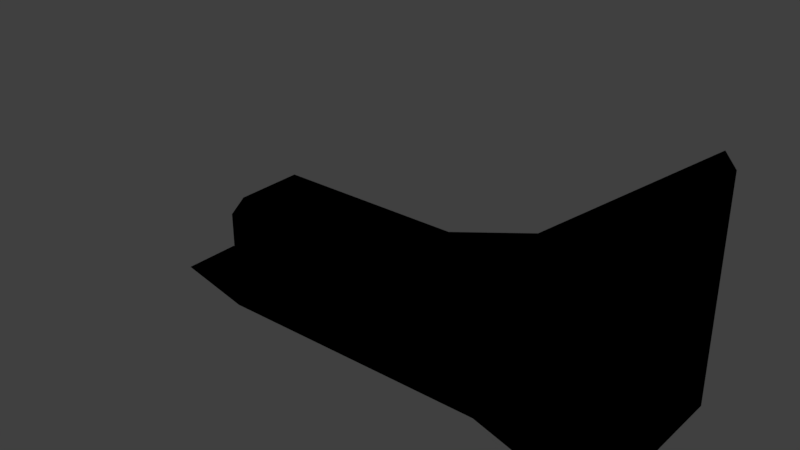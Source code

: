 # Source: tunnel_jump.blend  (saved by Blender 2.79.0; exported with 4.5.12 LTS)
import bpy
from mathutils import Matrix  # noqa: F401  (used for matrix-valued properties, if any)

bpy.ops.wm.read_factory_settings(use_empty=True)
scene = bpy.context.scene
scene.name = 'Scene'

# ---- collections
col_collection_1 = bpy.data.collections.new('Collection 1'); scene.collection.children.link(col_collection_1)

# ---- images (referenced by path relative to the original .blend; pixels are not part of the script)
import os
ASSET_DIR = os.environ.get("B2B_ASSET_DIR", "")  # directory of the original .blend (textures are referenced by path, not embedded)
HERE = os.path.dirname(os.path.abspath(__file__))  # packed textures are extracted next to this script under _unpacked/

def load_image(name, relpath, width, height, colorspace="sRGB"):
    """Load a texture the original file referenced (path relative to the .blend, or extracted next to this script)."""
    p = next((c for c in (os.path.join(HERE, relpath), os.path.join(ASSET_DIR, relpath)) if relpath and os.path.exists(c)), "")
    if p:
        img = bpy.data.images.load(p, check_existing=True)
        img.name = name
    else:  # same state as the original file: an image datablock whose file is absent (Cycles renders it pink)
        img = bpy.data.images.new(name, width, height)
        img.source = "FILE"
        img.filepath = "//" + (relpath or name)
    img.colorspace_settings.name = colorspace
    return img
img_tunnel_jump_png = load_image('tunnel_jump.png', 'tunnel_jump.png', 1024, 1024, 'sRGB')

# ---- materials (node trees are filled in below, after node groups)
mat_material_004 = bpy.data.materials.new('Material.004')
mat_material_004.alpha_threshold = 0.0
mat_material_004.roughness = 0.5

# ---- node groups
ng_gltf_metallic_roughness = bpy.data.node_groups.new('glTF Metallic Roughness', 'ShaderNodeTree')
_N = ng_gltf_metallic_roughness.nodes; _L = ng_gltf_metallic_roughness.links

# ---- material node trees
mat_material_004.use_nodes = True; mat_material_004.node_tree.nodes.clear()
_N = mat_material_004.node_tree.nodes; _L = mat_material_004.node_tree.links
n0 = _N.new('ShaderNodeOutputMaterial'); n0.name = 'Material Output'; n0.location = (460, 300)
n1 = _N.new('ShaderNodeGroup'); n1.name = 'Group'; n1.location = (240, 474)
n1.node_tree = ng_gltf_metallic_roughness
n1.inputs[1].default_value = (1.0, 1.0, 1.0, 1.0)
n1.inputs[2].default_value = (1.0, 1.0, 1.0, 1.0)
n1.inputs[3].default_value = 0.0
n1.inputs[4].default_value = 0.7
n1.inputs[5].default_value = (0.5, 0.5, 1.0, 1.0)
n1.inputs[6].default_value = 1.0
n1.inputs[7].default_value = (1.0, 1.0, 1.0, 1.0)
n1.inputs[8].default_value = 1.0
n1.inputs[9].default_value = (1.0, 1.0, 1.0, 1.0)
n1.inputs[10].default_value = (0.0, 0.0, 0.0, 1.0)
n1.inputs[11].default_value = 1.0
n1.inputs[12].default_value = 0.5
n1.inputs[13].default_value = 0.0
n1.inputs[14].default_value = 0.0
n1.inputs[15].default_value = 0.0
n1.inputs[16].default_value = (0.0, 0.0, 0.0, 1.0)
n2 = _N.new('ShaderNodeTexImage'); n2.name = 'Image Texture'; n2.location = (10, 300)
n2.width = 140
n2.image = img_tunnel_jump_png
_L.new(n1.outputs[0], n0.inputs[0])
_L.new(n2.outputs[0], n1.inputs[0])
n0.is_active_output = True

# ---- world
world_world = bpy.data.worlds.new('World'); scene.world = world_world
world_world.color = (0.05088, 0.05088, 0.05088)
world_world.use_sun_shadow = False
world_world.sun_shadow_jitter_overblur = 0.0
world_world.cycles.sampling_method = 'MANUAL'

# ---- meshes
me_mesh0_007 = bpy.data.meshes.new('mesh0.007')
me_mesh0_007.from_pydata([(12.87, -3.202, 11.29), (12.87, -3.767, 10.87), (3.925, -1.949, 5.135), (3.785, -1.656, 5.391), (12.87, -3.767, 10.87), (12.87, -4.186, 10.4), (4.085, -2.166, 4.844), (3.925, -1.949, 5.135), (12.87, -4.186, 10.4), (12.87, -4.444, 9.878), (4.258, -2.3, 4.528), (4.085, -2.166, 4.844), (12.87, -4.444, 9.878), (12.87, -4.532, 9.339), (4.438, -2.345, 4.199), (4.258, -2.3, 4.528), (12.87, -4.532, 9.339), (12.87, -4.444, 8.8), (4.618, -2.3, 3.87), (4.438, -2.345, 4.199), (12.87, -4.444, 8.8), (12.87, -4.186, 8.283), (4.791, -2.166, 3.553), (4.618, -2.3, 3.87), (12.87, -4.186, 8.283), (12.87, -3.767, 7.805), (4.951, -1.949, 3.262), (4.791, -2.166, 3.553), (12.87, -3.767, 7.805), (12.87, -3.202, 7.387), (5.091, -1.656, 3.006), (4.951, -1.949, 3.262), (12.87, -3.202, 7.387), (12.87, -2.514, 7.044), (5.205, -1.299, 2.796), (5.091, -1.656, 3.006), (12.87, -2.514, 7.044), (12.87, -1.729, 6.789), (5.291, -0.8926, 2.641), (5.205, -1.299, 2.796), (12.87, -1.729, 6.789), (12.87, -0.8777, 6.631), (5.343, -0.4512, 2.545), (5.291, -0.8926, 2.641), (12.87, -0.8777, 6.631), (12.87, 0.007862, 6.578), (5.361, 0.007858, 2.512), (5.343, -0.4512, 2.545), (12.87, 0.007862, 6.578), (12.87, 0.8935, 6.631), (5.343, 0.4669, 2.545), (5.361, 0.007858, 2.512), (12.87, 0.8935, 6.631), (12.87, 1.745, 6.789), (5.291, 0.9084, 2.641), (5.343, 0.4669, 2.545), (12.87, 1.745, 6.789), (12.87, 2.53, 7.044), (5.206, 1.315, 2.796), (5.291, 0.9084, 2.641), (12.87, 2.53, 7.044), (12.87, 3.218, 7.387), (5.091, 1.672, 3.006), (5.206, 1.315, 2.796), (12.87, 3.218, 7.387), (12.87, 3.782, 7.805), (4.951, 1.964, 3.262), (5.091, 1.672, 3.006), (12.87, 3.782, 7.805), (12.87, 4.202, 8.283), (4.791, 2.182, 3.553), (4.951, 1.964, 3.262), (12.87, 4.202, 8.283), (12.87, 4.46, 8.8), (4.618, 2.316, 3.87), (4.791, 2.182, 3.553), (12.87, 4.46, 8.8), (12.87, 4.547, 9.339), (4.438, 2.361, 4.199), (4.618, 2.316, 3.87), (12.87, 4.547, 9.339), (12.87, 4.46, 9.878), (4.258, 2.316, 4.528), (4.438, 2.361, 4.199), (12.87, 4.46, 9.878), (12.87, 4.202, 10.4), (4.085, 2.182, 4.844), (4.258, 2.316, 4.528), (12.87, 4.202, 10.4), (12.87, 3.782, 10.87), (3.925, 1.964, 5.135), (4.085, 2.182, 4.844), (12.87, 3.782, 10.87), (12.87, 3.218, 11.29), (3.785, 1.672, 5.391), (3.925, 1.964, 5.135), (12.87, 3.218, 11.29), (12.87, 2.53, 11.63), (3.671, 1.315, 5.601), (3.785, 1.672, 5.391), (12.87, 2.53, 11.63), (12.87, 1.745, 11.89), (3.585, 0.9084, 5.756), (3.671, 1.315, 5.601), (12.87, 1.745, 11.89), (12.86, 0.8935, 12.05), (3.533, 0.4669, 5.852), (3.585, 0.9084, 5.756), (12.86, 0.8935, 12.05), (12.86, 0.007854, 12.1), (3.515, 0.007878, 5.885), (3.533, 0.4669, 5.852), (12.86, 0.007854, 12.1), (12.86, -0.8778, 12.05), (3.533, -0.4512, 5.852), (3.515, 0.007878, 5.885), (12.86, -0.8778, 12.05), (12.87, -1.729, 11.89), (3.585, -0.8926, 5.756), (3.533, -0.4512, 5.852), (12.87, -1.729, 11.89), (12.87, -2.514, 11.63), (3.671, -1.299, 5.601), (3.585, -0.8926, 5.756), (12.87, -2.514, 11.63), (12.87, -3.202, 11.29), (3.785, -1.656, 5.391), (3.671, -1.299, 5.601), (3.785, -1.656, 5.391), (1.445, -1.351, 4.362), (1.359, -1.06, 4.585), (3.671, -1.299, 5.601), (3.671, -1.299, 5.601), (1.359, -1.06, 4.585), (1.294, -0.7278, 4.75), (3.585, -0.8926, 5.756), (3.585, -0.8926, 5.756), (1.294, -0.7278, 4.75), (1.254, -0.3672, 4.852), (3.533, -0.4512, 5.852), (3.533, -0.4512, 5.852), (1.254, -0.3672, 4.852), (1.241, 0.007875, 4.887), (3.515, 0.007878, 5.885), (3.515, 0.007878, 5.885), (1.241, 0.007875, 4.887), (1.254, 0.3829, 4.852), (3.533, 0.4669, 5.852), (3.533, 0.4669, 5.852), (1.254, 0.3829, 4.852), (1.294, 0.7435, 4.75), (3.585, 0.9084, 5.756), (3.585, 0.9084, 5.756), (1.294, 0.7435, 4.75), (1.359, 1.076, 4.585), (3.671, 1.315, 5.601), (3.671, 1.315, 5.601), (1.359, 1.076, 4.585), (1.445, 1.367, 4.362), (3.785, 1.672, 5.391), (3.785, 1.672, 5.391), (1.445, 1.367, 4.362), (1.551, 1.606, 4.091), (3.925, 1.964, 5.135), (3.925, 1.964, 5.135), (1.551, 1.606, 4.091), (1.672, 1.784, 3.781), (4.085, 2.182, 4.844), (4.085, 2.182, 4.844), (1.672, 1.784, 3.781), (1.803, 1.893, 3.445), (4.258, 2.316, 4.528), (4.258, 2.316, 4.528), (1.803, 1.893, 3.445), (1.94, 1.93, 3.096), (4.438, 2.361, 4.199), (4.438, 2.361, 4.199), (1.94, 1.93, 3.096), (2.076, 1.893, 2.747), (4.618, 2.316, 3.87), (4.618, 2.316, 3.87), (2.076, 1.893, 2.747), (2.207, 1.784, 2.411), (4.791, 2.182, 3.553), (4.791, 2.182, 3.553), (2.207, 1.784, 2.411), (2.328, 1.606, 2.101), (4.951, 1.964, 3.262), (4.951, 1.964, 3.262), (2.328, 1.606, 2.101), (2.434, 1.367, 1.83), (5.091, 1.672, 3.006), (5.091, 1.672, 3.006), (2.434, 1.367, 1.83), (2.521, 1.076, 1.607), (5.206, 1.315, 2.796), (5.206, 1.315, 2.796), (2.521, 1.076, 1.607), (2.585, 0.7435, 1.442), (5.291, 0.9084, 2.641), (5.291, 0.9084, 2.641), (2.585, 0.7435, 1.442), (2.625, 0.3829, 1.34), (5.343, 0.4669, 2.545), (5.343, 0.4669, 2.545), (2.625, 0.3829, 1.34), (2.639, 0.007859, 1.305), (5.361, 0.007858, 2.512), (5.361, 0.007858, 2.512), (2.639, 0.007859, 1.305), (2.625, -0.3672, 1.34), (5.343, -0.4512, 2.545), (5.343, -0.4512, 2.545), (2.625, -0.3672, 1.34), (2.585, -0.7278, 1.442), (5.291, -0.8926, 2.641), (5.291, -0.8926, 2.641), (2.585, -0.7278, 1.442), (2.521, -1.06, 1.607), (5.205, -1.299, 2.796), (5.205, -1.299, 2.796), (2.521, -1.06, 1.607), (2.434, -1.351, 1.83), (5.091, -1.656, 3.006), (5.091, -1.656, 3.006), (2.434, -1.351, 1.83), (2.328, -1.591, 2.101), (4.951, -1.949, 3.262), (4.951, -1.949, 3.262), (2.328, -1.591, 2.101), (2.207, -1.768, 2.411), (4.791, -2.166, 3.553), (4.791, -2.166, 3.553), (2.207, -1.768, 2.411), (2.076, -1.878, 2.747), (4.618, -2.3, 3.87), (4.618, -2.3, 3.87), (2.076, -1.878, 2.747), (1.94, -1.915, 3.096), (4.438, -2.345, 4.199), (4.438, -2.345, 4.199), (1.94, -1.915, 3.096), (1.803, -1.878, 3.445), (4.258, -2.3, 4.528), (4.258, -2.3, 4.528), (1.803, -1.878, 3.445), (1.672, -1.768, 3.781), (4.085, -2.166, 4.844), (4.085, -2.166, 4.844), (1.672, -1.768, 3.781), (1.551, -1.591, 4.091), (3.925, -1.949, 5.135), (3.925, -1.949, 5.135), (1.551, -1.591, 4.091), (1.445, -1.351, 4.362), (3.785, -1.656, 5.391), (1.551, -1.591, 4.091), (-0.9524, -1.591, 3.457), (-1.016, -1.351, 3.741), (1.445, -1.351, 4.362), (1.672, -1.768, 3.781), (-0.8799, -1.768, 3.133), (-0.9524, -1.591, 3.457), (1.551, -1.591, 4.091), (1.803, -1.878, 3.445), (-0.8012, -1.878, 2.781), (-0.8799, -1.768, 3.133), (1.672, -1.768, 3.781), (1.94, -1.915, 3.096), (-0.7194, -1.915, 2.415), (-0.8012, -1.878, 2.781), (1.803, -1.878, 3.445), (2.076, -1.878, 2.747), (-0.6376, -1.878, 2.049), (-0.7194, -1.915, 2.415), (1.94, -1.915, 3.096), (2.207, -1.768, 2.411), (-0.559, -1.768, 1.697), (-0.6376, -1.878, 2.049), (2.076, -1.878, 2.747), (2.328, -1.591, 2.101), (-0.4865, -1.591, 1.372), (-0.559, -1.768, 1.697), (2.207, -1.768, 2.411), (2.434, -1.351, 1.83), (-0.423, -1.351, 1.088), (-0.4865, -1.591, 1.372), (2.328, -1.591, 2.101), (2.521, -1.06, 1.607), (-0.3708, -1.06, 0.8547), (-0.423, -1.351, 1.088), (2.434, -1.351, 1.83), (2.585, -0.7278, 1.442), (-0.3321, -0.7278, 0.6814), (-0.3708, -1.06, 0.8547), (2.521, -1.06, 1.607), (2.625, -0.3672, 1.34), (-0.3082, -0.3672, 0.5746), (-0.3321, -0.7278, 0.6814), (2.585, -0.7278, 1.442), (2.639, 0.007859, 1.305), (-0.3002, 0.007859, 0.5385), (-0.3082, -0.3672, 0.5746), (2.625, -0.3672, 1.34), (2.625, 0.3829, 1.34), (-0.3082, 0.3829, 0.5746), (-0.3002, 0.007859, 0.5385), (2.639, 0.007859, 1.305), (2.585, 0.7435, 1.442), (-0.3321, 0.7435, 0.6814), (-0.3082, 0.3829, 0.5746), (2.625, 0.3829, 1.34), (2.521, 1.076, 1.607), (-0.3708, 1.076, 0.8547), (-0.3321, 0.7435, 0.6814), (2.585, 0.7435, 1.442), (2.434, 1.367, 1.83), (-0.423, 1.367, 1.088), (-0.3708, 1.076, 0.8547), (2.521, 1.076, 1.607), (2.328, 1.606, 2.101), (-0.4865, 1.606, 1.372), (-0.423, 1.367, 1.088), (2.434, 1.367, 1.83), (2.207, 1.784, 2.411), (-0.559, 1.784, 1.697), (-0.4865, 1.606, 1.372), (2.328, 1.606, 2.101), (2.076, 1.893, 2.747), (-0.6376, 1.893, 2.049), (-0.559, 1.784, 1.697), (2.207, 1.784, 2.411), (1.94, 1.93, 3.096), (-0.7194, 1.93, 2.415), (-0.6376, 1.893, 2.049), (2.076, 1.893, 2.747), (1.803, 1.893, 3.445), (-0.8012, 1.893, 2.781), (-0.7194, 1.93, 2.415), (1.94, 1.93, 3.096), (1.672, 1.784, 3.781), (-0.8799, 1.784, 3.133), (-0.8012, 1.893, 2.781), (1.803, 1.893, 3.445), (1.551, 1.606, 4.091), (-0.9524, 1.606, 3.457), (-0.8799, 1.784, 3.133), (1.672, 1.784, 3.781), (1.445, 1.367, 4.362), (-1.016, 1.367, 3.741), (-0.9524, 1.606, 3.457), (1.551, 1.606, 4.091), (1.359, 1.076, 4.585), (-1.068, 1.076, 3.975), (-1.016, 1.367, 3.741), (1.445, 1.367, 4.362), (1.294, 0.7435, 4.75), (-1.107, 0.7435, 4.148), (-1.068, 1.076, 3.975), (1.359, 1.076, 4.585), (1.254, 0.3829, 4.852), (-1.131, 0.3829, 4.255), (-1.107, 0.7435, 4.148), (1.294, 0.7435, 4.75), (1.241, 0.007875, 4.887), (-1.139, 0.007875, 4.291), (-1.131, 0.3829, 4.255), (1.254, 0.3829, 4.852), (1.254, -0.3672, 4.852), (-1.131, -0.3672, 4.255), (-1.139, 0.007875, 4.291), (1.241, 0.007875, 4.887), (1.294, -0.7278, 4.75), (-1.107, -0.7278, 4.148), (-1.131, -0.3672, 4.255), (1.254, -0.3672, 4.852), (1.359, -1.06, 4.585), (-1.068, -1.06, 3.975), (-1.107, -0.7278, 4.148), (1.294, -0.7278, 4.75), (1.445, -1.351, 4.362), (-1.016, -1.351, 3.741), (-1.068, -1.06, 3.975), (1.359, -1.06, 4.585), (-1.016, -1.351, 3.741), (-4.165, -1.351, 3.561), (-4.177, -1.06, 3.8), (-1.068, -1.06, 3.975), (-1.068, -1.06, 3.975), (-4.177, -1.06, 3.8), (-4.186, -0.7278, 3.977), (-1.107, -0.7278, 4.148), (-1.107, -0.7278, 4.148), (-4.186, -0.7278, 3.977), (-4.191, -0.3672, 4.086), (-1.131, -0.3672, 4.255), (-1.131, -0.3672, 4.255), (-4.191, -0.3672, 4.086), (-4.193, 0.007875, 4.123), (-1.139, 0.007875, 4.291), (-1.139, 0.007875, 4.291), (-4.193, 0.007875, 4.123), (-4.191, 0.3829, 4.086), (-1.131, 0.3829, 4.255), (-1.131, 0.3829, 4.255), (-4.191, 0.3829, 4.086), (-4.186, 0.7435, 3.977), (-1.107, 0.7435, 4.148), (-1.107, 0.7435, 4.148), (-4.186, 0.7435, 3.977), (-4.177, 1.076, 3.8), (-1.068, 1.076, 3.975), (-1.068, 1.076, 3.975), (-4.177, 1.076, 3.8), (-4.165, 1.367, 3.561), (-1.016, 1.367, 3.741), (-1.016, 1.367, 3.741), (-4.165, 1.367, 3.561), (-4.15, 1.606, 3.27), (-0.9524, 1.606, 3.457), (-0.9524, 1.606, 3.457), (-4.15, 1.606, 3.27), (-4.133, 1.784, 2.938), (-0.8799, 1.784, 3.133), (-0.8799, 1.784, 3.133), (-4.133, 1.784, 2.938), (-4.115, 1.893, 2.578), (-0.8012, 1.893, 2.781), (-0.8012, 1.893, 2.781), (-4.115, 1.893, 2.578), (-4.096, 1.93, 2.203), (-0.7194, 1.93, 2.415), (-0.7194, 1.93, 2.415), (-4.096, 1.93, 2.203), (-4.077, 1.893, 1.829), (-0.6376, 1.893, 2.049), (-0.6376, 1.893, 2.049), (-4.077, 1.893, 1.829), (-4.059, 1.784, 1.469), (-0.559, 1.784, 1.697), (-0.559, 1.784, 1.697), (-4.059, 1.784, 1.469), (-4.042, 1.606, 1.137), (-0.4865, 1.606, 1.372), (-0.4865, 1.606, 1.372), (-4.042, 1.606, 1.137), (-4.028, 1.367, 0.8458), (-0.423, 1.367, 1.088), (-0.423, 1.367, 1.088), (-4.028, 1.367, 0.8458), (-4.016, 1.076, 0.6071), (-0.3708, 1.076, 0.8547), (-0.3708, 1.076, 0.8547), (-4.016, 1.076, 0.6071), (-4.007, 0.7435, 0.4296), (-0.3321, 0.7435, 0.6814), (-0.3321, 0.7435, 0.6814), (-4.007, 0.7435, 0.4296), (-4.001, 0.3829, 0.3204), (-0.3082, 0.3829, 0.5746), (-0.3082, 0.3829, 0.5746), (-4.001, 0.3829, 0.3204), (-3.999, 0.007859, 0.2835), (-0.3002, 0.007859, 0.5385), (-0.3002, 0.007859, 0.5385), (-3.999, 0.007859, 0.2835), (-4.001, -0.3672, 0.3204), (-0.3082, -0.3672, 0.5746), (-0.3082, -0.3672, 0.5746), (-4.001, -0.3672, 0.3204), (-4.007, -0.7278, 0.4296), (-0.3321, -0.7278, 0.6814), (-0.3321, -0.7278, 0.6814), (-4.007, -0.7278, 0.4296), (-4.016, -1.06, 0.6071), (-0.3708, -1.06, 0.8547), (-0.3708, -1.06, 0.8547), (-4.016, -1.06, 0.6071), (-4.028, -1.351, 0.8458), (-0.423, -1.351, 1.088), (-0.423, -1.351, 1.088), (-4.028, -1.351, 0.8458), (-4.042, -1.591, 1.137), (-0.4865, -1.591, 1.372), (-0.4865, -1.591, 1.372), (-4.042, -1.591, 1.137), (-4.059, -1.768, 1.469), (-0.559, -1.768, 1.697), (-0.559, -1.768, 1.697), (-4.059, -1.768, 1.469), (-4.077, -1.878, 1.829), (-0.6376, -1.878, 2.049), (-0.6376, -1.878, 2.049), (-4.077, -1.878, 1.829), (-4.096, -1.915, 2.203), (-0.7194, -1.915, 2.415), (-0.7194, -1.915, 2.415), (-4.096, -1.915, 2.203), (-4.115, -1.878, 2.578), (-0.8012, -1.878, 2.781), (-0.8012, -1.878, 2.781), (-4.115, -1.878, 2.578), (-4.133, -1.768, 2.938), (-0.8799, -1.768, 3.133), (-0.8799, -1.768, 3.133), (-4.133, -1.768, 2.938), (-4.15, -1.591, 3.27), (-0.9524, -1.591, 3.457), (-0.9524, -1.591, 3.457), (-4.15, -1.591, 3.27), (-4.165, -1.351, 3.561), (-1.016, -1.351, 3.741), (-4.15, -1.591, 3.27), (-7.5, -1.591, 3.161), (-7.5, -1.351, 3.452), (-4.165, -1.351, 3.561), (-4.133, -1.768, 2.938), (-7.5, -1.768, 2.828), (-7.5, -1.591, 3.161), (-4.15, -1.591, 3.27), (-4.115, -1.878, 2.578), (-7.5, -1.878, 2.468), (-7.5, -1.768, 2.828), (-4.133, -1.768, 2.938), (-4.096, -1.915, 2.203), (-7.5, -1.915, 2.093), (-7.5, -1.878, 2.468), (-4.115, -1.878, 2.578), (-4.077, -1.878, 1.829), (-7.5, -1.878, 1.718), (-7.5, -1.915, 2.093), (-4.096, -1.915, 2.203), (-4.059, -1.768, 1.469), (-7.5, -1.768, 1.357), (-7.5, -1.878, 1.718), (-4.077, -1.878, 1.829), (-4.042, -1.591, 1.137), (-7.5, -1.591, 1.025), (-7.5, -1.768, 1.357), (-4.059, -1.768, 1.469), (-4.028, -1.351, 0.8458), (-7.5, -1.351, 0.7332), (-7.5, -1.591, 1.025), (-4.042, -1.591, 1.137), (-4.016, -1.06, 0.6071), (-7.5, -1.06, 0.4942), (-7.5, -1.351, 0.7332), (-4.028, -1.351, 0.8458), (-4.007, -0.7278, 0.4296), (-7.5, -0.7278, 0.3165), (-7.5, -1.06, 0.4942), (-4.016, -1.06, 0.6071), (-4.001, -0.3672, 0.3204), (-7.5, -0.3672, 0.2071), (-7.5, -0.7278, 0.3165), (-4.007, -0.7278, 0.4296), (-3.999, 0.007859, 0.2835), (-7.5, 0.007859, 0.1702), (-7.5, -0.3672, 0.2071), (-4.001, -0.3672, 0.3204), (-4.001, 0.3829, 0.3204), (-7.5, 0.3829, 0.2071), (-7.5, 0.007859, 0.1702), (-3.999, 0.007859, 0.2835), (-4.007, 0.7435, 0.4296), (-7.5, 0.7435, 0.3165), (-7.5, 0.3829, 0.2071), (-4.001, 0.3829, 0.3204), (-4.016, 1.076, 0.6071), (-7.5, 1.076, 0.4942), (-7.5, 0.7435, 0.3165), (-4.007, 0.7435, 0.4296), (-4.028, 1.367, 0.8458), (-7.5, 1.367, 0.7332), (-7.5, 1.076, 0.4942), (-4.016, 1.076, 0.6071), (-4.042, 1.606, 1.137), (-7.5, 1.606, 1.025), (-7.5, 1.367, 0.7332), (-4.028, 1.367, 0.8458), (-4.059, 1.784, 1.469), (-7.5, 1.784, 1.357), (-7.5, 1.606, 1.025), (-4.042, 1.606, 1.137), (-4.077, 1.893, 1.829), (-7.5, 1.893, 1.718), (-7.5, 1.784, 1.357), (-4.059, 1.784, 1.469), (-4.096, 1.93, 2.203), (-7.5, 1.93, 2.093), (-7.5, 1.893, 1.718), (-4.077, 1.893, 1.829), (-4.115, 1.893, 2.578), (-7.5, 1.893, 2.468), (-7.5, 1.93, 2.093), (-4.096, 1.93, 2.203), (-4.133, 1.784, 2.938), (-7.5, 1.784, 2.828), (-7.5, 1.893, 2.468), (-4.115, 1.893, 2.578), (-4.15, 1.606, 3.27), (-7.5, 1.606, 3.161), (-7.5, 1.784, 2.828), (-4.133, 1.784, 2.938), (-4.165, 1.367, 3.561), (-7.5, 1.367, 3.452), (-7.5, 1.606, 3.161), (-4.15, 1.606, 3.27), (-4.177, 1.076, 3.8), (-7.5, 1.076, 3.691), (-7.5, 1.367, 3.452), (-4.165, 1.367, 3.561), (-4.186, 0.7435, 3.977), (-7.5, 0.7435, 3.869), (-7.5, 1.076, 3.691), (-4.177, 1.076, 3.8), (-4.191, 0.3829, 4.086), (-7.5, 0.3829, 3.978), (-7.5, 0.7435, 3.869), (-4.186, 0.7435, 3.977), (-4.193, 0.007875, 4.123), (-7.5, 0.007875, 4.015), (-7.5, 0.3829, 3.978), (-4.191, 0.3829, 4.086), (-4.191, -0.3672, 4.086), (-7.5, -0.3672, 3.978), (-7.5, 0.007875, 4.015), (-4.193, 0.007875, 4.123), (-4.186, -0.7278, 3.977), (-7.5, -0.7278, 3.869), (-7.5, -0.3672, 3.978), (-4.191, -0.3672, 4.086), (-4.177, -1.06, 3.8), (-7.5, -1.06, 3.691), (-7.5, -0.7278, 3.869), (-4.186, -0.7278, 3.977), (-4.165, -1.351, 3.561), (-7.5, -1.351, 3.452), (-7.5, -1.06, 3.691), (-4.177, -1.06, 3.8), (-7.5, -1.351, 3.452), (-12.02, -1.351, 3.273), (-12.02, -1.06, 3.513), (-7.5, -1.06, 3.691), (-7.5, -1.06, 3.691), (-12.02, -1.06, 3.513), (-12.02, -0.7278, 3.69), (-7.5, -0.7278, 3.869), (-7.5, -0.7278, 3.869), (-12.02, -0.7278, 3.69), (-12.02, -0.3672, 3.8), (-7.5, -0.3672, 3.978), (-7.5, -0.3672, 3.978), (-12.02, -0.3672, 3.8), (-12.02, 0.007875, 3.837), (-7.5, 0.007875, 4.015), (-7.5, 0.007875, 4.015), (-12.02, 0.007875, 3.837), (-12.02, 0.3829, 3.8), (-7.5, 0.3829, 3.978), (-7.5, 0.3829, 3.978), (-12.02, 0.3829, 3.8), (-12.02, 0.7435, 3.69), (-7.5, 0.7435, 3.869), (-7.5, 0.7435, 3.869), (-12.02, 0.7435, 3.69), (-12.02, 1.076, 3.513), (-7.5, 1.076, 3.691), (-7.5, 1.076, 3.691), (-12.02, 1.076, 3.513), (-12.02, 1.367, 3.273), (-7.5, 1.367, 3.452), (-7.5, 1.367, 3.452), (-12.02, 1.367, 3.273), (-12.02, 1.606, 2.982), (-7.5, 1.606, 3.161), (-7.5, 1.606, 3.161), (-12.02, 1.606, 2.982), (-12.02, 1.784, 2.65), (-7.5, 1.784, 2.828), (-7.5, 1.784, 2.828), (-12.02, 1.784, 2.65), (-12.02, 1.893, 2.289), (-7.5, 1.893, 2.468), (-7.5, 1.893, 2.468), (-12.02, 1.893, 2.289), (-12.02, 1.93, 1.914), (-7.5, 1.93, 2.093), (-7.5, 1.93, 2.093), (-12.02, 1.93, 1.914), (-12.02, 1.893, 1.539), (-7.5, 1.893, 1.718), (-7.5, 1.893, 1.718), (-12.02, 1.893, 1.539), (-12.02, 1.784, 1.179), (-7.5, 1.784, 1.357), (-7.5, 1.784, 1.357), (-12.02, 1.784, 1.179), (-12.02, 1.606, 0.8461), (-7.5, 1.606, 1.025), (-7.5, 1.606, 1.025), (-12.02, 1.606, 0.8461), (-12.02, 1.367, 0.5548), (-7.5, 1.367, 0.7332), (-7.5, 1.367, 0.7332), (-12.02, 1.367, 0.5548), (-12.02, 1.076, 0.3158), (-7.5, 1.076, 0.4942), (-7.5, 1.076, 0.4942), (-12.02, 1.076, 0.3158), (-12.02, 0.7435, 0.1381), (-7.5, 0.7435, 0.3165), (-7.5, 0.7435, 0.3165), (-12.02, 0.7435, 0.1381), (-12.02, 0.3829, 0.02873), (-7.5, 0.3829, 0.2071), (-7.5, 0.3829, 0.2071), (-12.02, 0.3829, 0.02873), (-12.02, 0.007859, -0.008208), (-7.5, 0.007859, 0.1702), (-7.5, 0.007859, 0.1702), (-12.02, 0.007859, -0.008208), (-12.02, -0.3672, 0.02873), (-7.5, -0.3672, 0.2071), (-7.5, -0.3672, 0.2071), (-12.02, -0.3672, 0.02873), (-12.02, -0.7278, 0.1381), (-7.5, -0.7278, 0.3165), (-7.5, -0.7278, 0.3165), (-12.02, -0.7278, 0.1381), (-12.02, -1.06, 0.3158), (-7.5, -1.06, 0.4942), (-7.5, -1.06, 0.4942), (-12.02, -1.06, 0.3158), (-12.02, -1.351, 0.5548), (-7.5, -1.351, 0.7332), (-7.5, -1.351, 0.7332), (-12.02, -1.351, 0.5548), (-12.02, -1.591, 0.8461), (-7.5, -1.591, 1.025), (-7.5, -1.591, 1.025), (-12.02, -1.591, 0.8461), (-12.02, -1.768, 1.179), (-7.5, -1.768, 1.357), (-7.5, -1.768, 1.357), (-12.02, -1.768, 1.179), (-12.02, -1.878, 1.539), (-7.5, -1.878, 1.718), (-7.5, -1.878, 1.718), (-12.02, -1.878, 1.539), (-12.02, -1.915, 1.914), (-7.5, -1.915, 2.093), (-7.5, -1.915, 2.093), (-12.02, -1.915, 1.914), (-12.02, -1.878, 2.289), (-7.5, -1.878, 2.468), (-7.5, -1.878, 2.468), (-12.02, -1.878, 2.289), (-12.02, -1.768, 2.65), (-7.5, -1.768, 2.828), (-7.5, -1.768, 2.828), (-12.02, -1.768, 2.65), (-12.02, -1.591, 2.982), (-7.5, -1.591, 3.161), (-7.5, -1.591, 3.161), (-12.02, -1.591, 2.982), (-12.02, -1.351, 3.273), (-7.5, -1.351, 3.452), (-6.176, -2.944, 5.58), (-12.02, -2.944, 5.58), (-12.02, -2.944, -0.2649), (-6.176, -2.944, -0.2649), (-6.176, -2.944, -0.2649), (-12.02, -2.944, -0.2649), (-12.02, 2.901, -0.2649), (-6.176, 2.901, -0.2649), (-6.176, 2.901, -0.2649), (-12.02, 2.901, -0.2649), (-12.02, 2.901, 5.58), (-6.176, 2.901, 5.58), (-6.176, 2.901, 5.58), (-12.02, 2.901, 5.58), (-12.02, 1.987, 6.26), (-6.176, 1.987, 6.26), (-12.02, -2.944, 5.58), (-6.176, -2.944, 5.58), (-6.176, -2.031, 6.26), (-12.02, -2.031, 6.26), (-6.176, 1.987, 6.26), (-12.02, 1.987, 6.26), (-12.02, -2.031, 6.26), (-6.176, -2.031, 6.26), (-0.7383, -2.031, 6.26), (-0.7383, 1.987, 6.26), (-0.7383, -2.944, 5.58), (-0.7383, -2.031, 6.26), (-0.7383, 1.987, 6.26), (-0.7383, 2.901, 5.58), (-0.7383, 2.901, 5.58), (-0.7383, 2.901, -0.2649), (-0.7383, -2.944, -0.2649), (-0.7383, -2.944, 5.58), (-0.7383, 2.901, -0.2649), (-0.7383, -2.944, -0.2649), (-0.7383, -2.944, -0.2649), (-0.7383, 2.901, -0.2649), (4.699, 2.901, -0.2703), (4.699, -2.944, -0.2703), (4.699, -2.944, -0.2703), (4.699, -2.944, 7.129), (4.699, 2.901, 7.129), (4.699, 2.901, -0.2703), (-0.7383, 2.901, 5.58), (-0.7383, 1.987, 6.26), (4.699, 1.987, 7.99), (4.699, 2.901, 7.129), (-0.7383, -2.031, 6.26), (-0.7383, -2.944, 5.58), (4.699, -2.944, 7.129), (4.699, -2.031, 7.99), (-0.7383, 1.987, 6.26), (-0.7383, -2.031, 6.26), (4.699, -2.031, 7.99), (4.699, 1.987, 7.99), (4.699, 1.987, 7.99), (4.699, -2.031, 7.99), (12.85, -3.591, 14.11), (12.85, 3.548, 14.11), (4.699, -2.031, 7.99), (4.699, -2.944, 7.129), (12.85, -5.214, 12.61), (12.85, -3.591, 14.11), (4.699, 2.901, 7.129), (4.699, 1.987, 7.99), (12.85, 3.548, 14.11), (12.85, 5.17, 12.61), (4.699, 2.901, -0.2703), (4.699, 2.901, 7.129), (12.85, 5.17, 12.61), (12.85, 5.17, -0.2652), (4.699, -2.944, 7.129), (4.699, -2.944, -0.2703), (12.85, -5.214, -0.2652), (12.85, -5.214, 12.61), (4.699, -2.944, -0.2703), (4.699, 2.901, -0.2703), (12.85, 5.17, -0.2652), (12.85, -5.214, -0.2652), (-12.02, -1.351, 3.273), (-12.02, -2.944, 5.58), (-12.02, -2.031, 6.26), (-12.02, -1.06, 3.513), (-12.02, -1.06, 3.513), (-12.02, -2.031, 6.26), (-12.02, -0.7278, 3.69), (-12.02, -0.7278, 3.69), (-12.02, -2.031, 6.26), (-12.02, -0.3672, 3.8), (-12.02, 1.076, 3.513), (-12.02, 1.987, 6.26), (-12.02, 2.901, 5.58), (-12.02, 1.367, 3.273), (-12.02, 0.7435, 3.69), (-12.02, 1.987, 6.26), (-12.02, 1.076, 3.513), (-12.02, 0.3829, 3.8), (-12.02, 1.987, 6.26), (-12.02, 0.7435, 3.69), (-12.02, 0.007875, 3.837), (-12.02, 1.987, 6.26), (-12.02, 0.3829, 3.8), (-12.02, -0.3672, 3.8), (-12.02, -2.031, 6.26), (-12.02, 0.007875, 3.837), (-12.02, 0.007875, 3.837), (-12.02, -2.031, 6.26), (-12.02, 1.987, 6.26), (-12.02, 1.367, 3.273), (-12.02, 2.901, 5.58), (-12.02, 1.606, 2.982), (-12.02, -1.351, 3.273), (-12.02, -1.591, 2.982), (-12.02, -2.944, 5.58), (-12.02, -1.768, 2.65), (-12.02, -2.944, 5.58), (-12.02, -1.591, 2.982), (-12.02, 1.606, 2.982), (-12.02, 2.901, 5.58), (-12.02, 1.784, 2.65), (-12.02, 1.784, 2.65), (-12.02, 2.901, 5.58), (-12.02, 1.893, 2.289), (-12.02, -1.878, 2.289), (-12.02, -2.944, 5.58), (-12.02, -1.768, 2.65), (-12.02, 1.893, 2.289), (-12.02, 2.901, 5.58), (-12.02, 2.901, -0.2649), (-12.02, -1.878, 2.289), (-12.02, -2.944, -0.2649), (-12.02, -2.944, 5.58), (-12.02, 0.007859, -0.008208), (-17.62, 0.7435, -0.2714), (-17.62, -0.7278, -0.2714), (-12.02, 0.3829, 0.02873), (-17.62, 0.7435, -0.2714), (-12.02, 0.007859, -0.008208), (-12.02, 0.007859, -0.008208), (-17.62, -0.7278, -0.2714), (-12.02, -0.3672, 0.02873), (-12.02, 0.7435, 0.1381), (-17.62, 0.7435, -0.2714), (-12.02, 0.3829, 0.02873), (-12.02, -0.3672, 0.02873), (-17.62, -0.7278, -0.2714), (-12.02, -0.7278, 0.1381), (-12.02, 1.893, 2.289), (-12.02, 2.901, -0.2649), (-12.02, 1.93, 1.914), (-12.02, 1.93, 1.914), (-12.02, 2.901, -0.2649), (-12.02, 1.893, 1.539), (-12.02, 1.893, 1.539), (-12.02, 2.901, -0.2649), (-12.02, 1.784, 1.179), (-12.02, -1.915, 1.914), (-12.02, -2.944, -0.2649), (-12.02, -1.878, 2.289), (-12.02, -1.878, 1.539), (-12.02, -2.944, -0.2649), (-12.02, -1.915, 1.914), (-12.02, -1.768, 1.179), (-12.02, -2.944, -0.2649), (-12.02, -1.878, 1.539), (-12.02, -2.944, -0.2649), (-17.62, -1.768, -0.2714), (-17.62, -0.7278, -0.2714), (-17.62, 0.7435, -0.2714), (-12.02, 2.901, -0.2649), (-17.62, 1.784, -0.2714), (-12.02, -1.768, 1.179), (-17.62, -1.768, -0.2714), (-12.02, -2.944, -0.2649), (-12.02, 1.784, 1.179), (-12.02, 2.901, -0.2649), (-17.62, 1.784, -0.2714), (-12.02, 1.784, 1.179), (-17.62, 1.784, -0.2714), (-12.02, 1.606, 0.8461), (-12.02, 1.606, 0.8461), (-17.62, 1.784, -0.2714), (-12.02, 1.367, 0.5548), (-12.02, 1.367, 0.5548), (-17.62, 1.784, -0.2714), (-12.02, 1.076, 0.3158), (-12.02, 1.076, 0.3158), (-17.62, 1.784, -0.2714), (-17.62, 0.7435, -0.2714), (-12.02, 0.7435, 0.1381), (-12.02, -1.591, 0.8461), (-17.62, -1.768, -0.2714), (-12.02, -1.768, 1.179), (-12.02, -1.351, 0.5548), (-17.62, -1.768, -0.2714), (-12.02, -1.591, 0.8461), (-12.02, -1.06, 0.3158), (-17.62, -1.768, -0.2714), (-12.02, -1.351, 0.5548), (-12.02, -0.7278, 0.1381), (-17.62, -0.7278, -0.2714), (-17.62, -1.768, -0.2714), (-12.02, -1.06, 0.3158), (12.86, 0.007854, 12.1), (12.85, 3.548, 14.11), (12.85, -3.591, 14.11), (12.86, 0.8935, 12.05), (12.85, 3.548, 14.11), (12.86, 0.007854, 12.1), (12.87, 1.745, 11.89), (12.85, 3.548, 14.11), (12.86, 0.8935, 12.05), (12.87, 2.53, 11.63), (12.85, 3.548, 14.11), (12.87, 1.745, 11.89), (12.87, 3.218, 11.29), (12.85, 3.548, 14.11), (12.87, 2.53, 11.63), (12.87, 3.782, 10.87), (12.85, 5.17, 12.61), (12.85, 3.548, 14.11), (12.87, 3.218, 11.29), (12.87, 4.202, 10.4), (12.85, 5.17, 12.61), (12.87, 3.782, 10.87), (12.87, 4.46, 9.878), (12.85, 5.17, 12.61), (12.87, 4.202, 10.4), (12.87, 4.547, 9.339), (12.85, 5.17, 12.61), (12.87, 4.46, 9.878), (12.87, 4.547, 9.339), (12.85, 5.17, -0.2652), (12.85, 5.17, 12.61), (12.87, 4.46, 8.8), (12.85, 5.17, -0.2652), (12.87, 4.547, 9.339), (12.87, 4.202, 8.283), (12.85, 5.17, -0.2652), (12.87, 4.46, 8.8), (12.87, 3.782, 7.805), (12.85, 5.17, -0.2652), (12.87, 4.202, 8.283), (12.87, 3.218, 7.387), (12.85, 5.17, -0.2652), (12.87, 3.782, 7.805), (12.87, 2.53, 7.044), (12.85, 5.17, -0.2652), (12.87, 3.218, 7.387), (12.87, 1.745, 6.789), (12.85, 5.17, -0.2652), (12.87, 2.53, 7.044), (12.87, 0.8935, 6.631), (12.85, 5.17, -0.2652), (12.87, 1.745, 6.789), (12.87, 0.007862, 6.578), (12.85, 5.17, -0.2652), (12.87, 0.8935, 6.631), (12.87, 0.007862, 6.578), (12.85, -5.214, -0.2652), (12.85, 5.17, -0.2652), (12.87, -0.8777, 6.631), (12.85, -5.214, -0.2652), (12.87, 0.007862, 6.578), (12.87, -1.729, 6.789), (12.85, -5.214, -0.2652), (12.87, -0.8777, 6.631), (12.87, -2.514, 7.044), (12.85, -5.214, -0.2652), (12.87, -1.729, 6.789), (12.87, -3.202, 7.387), (12.85, -5.214, -0.2652), (12.87, -2.514, 7.044), (12.87, -3.767, 7.805), (12.85, -5.214, -0.2652), (12.87, -3.202, 7.387), (12.87, -4.186, 8.283), (12.85, -5.214, -0.2652), (12.87, -3.767, 7.805), (12.87, -4.444, 8.8), (12.85, -5.214, -0.2652), (12.87, -4.186, 8.283), (12.87, -4.532, 9.339), (12.85, -5.214, -0.2652), (12.87, -4.444, 8.8), (12.87, -4.532, 9.339), (12.85, -5.214, 12.61), (12.85, -5.214, -0.2652), (12.87, -4.444, 9.878), (12.85, -5.214, 12.61), (12.87, -4.532, 9.339), (12.87, -4.186, 10.4), (12.85, -5.214, 12.61), (12.87, -4.444, 9.878), (12.87, -3.767, 10.87), (12.85, -5.214, 12.61), (12.87, -4.186, 10.4), (12.86, 0.007854, 12.1), (12.85, -3.591, 14.11), (12.86, -0.8778, 12.05), (12.86, -0.8778, 12.05), (12.85, -3.591, 14.11), (12.87, -1.729, 11.89), (12.87, -1.729, 11.89), (12.85, -3.591, 14.11), (12.87, -2.514, 11.63), (12.87, -3.202, 11.29), (12.87, -2.514, 11.63), (12.85, -3.591, 14.11), (12.87, -3.202, 11.29), (12.85, -3.591, 14.11), (12.85, -5.214, 12.61), (12.87, -3.767, 10.87)], [], [(0, 1, 3), (3, 1, 2), (4, 5, 7), (7, 5, 6), (8, 9, 11), (11, 9, 10), (12, 13, 15), (15, 13, 14), (16, 17, 19), (19, 17, 18), (20, 21, 23), (23, 21, 22), (24, 25, 27), (27, 25, 26), (28, 29, 31), (31, 29, 30), (32, 33, 35), (35, 33, 34), (36, 37, 39), (39, 37, 38), (40, 41, 43), (43, 41, 42), (44, 45, 47), (47, 45, 46), (48, 49, 50), (50, 51, 48), (52, 53, 54), (54, 55, 52), (56, 57, 58), (58, 59, 56), (60, 61, 62), (62, 63, 60), (64, 65, 66), (66, 67, 64), (68, 69, 70), (70, 71, 68), (72, 73, 74), (74, 75, 72), (76, 77, 78), (78, 79, 76), (80, 81, 82), (82, 83, 80), (84, 85, 86), (86, 87, 84), (88, 89, 90), (90, 91, 88), (92, 93, 94), (94, 95, 92), (96, 97, 98), (98, 99, 96), (100, 101, 102), (102, 103, 100), (104, 105, 106), (106, 107, 104), (108, 109, 110), (110, 111, 108), (112, 113, 115), (115, 113, 114), (116, 117, 119), (119, 117, 118), (120, 121, 123), (123, 121, 122), (124, 125, 127), (127, 125, 126), (128, 129, 131), (131, 129, 130), (132, 133, 135), (135, 133, 134), (136, 137, 139), (139, 137, 138), (140, 141, 143), (143, 141, 142), (144, 145, 146), (146, 147, 144), (148, 149, 150), (150, 151, 148), (152, 153, 154), (154, 155, 152), (156, 157, 158), (158, 159, 156), (160, 161, 162), (162, 163, 160), (164, 165, 166), (166, 167, 164), (168, 169, 170), (170, 171, 168), (172, 173, 174), (174, 175, 172), (176, 177, 178), (178, 179, 176), (180, 181, 183), (183, 181, 182), (184, 185, 187), (187, 185, 186), (188, 189, 191), (191, 189, 190), (192, 193, 195), (195, 193, 194), (196, 197, 199), (199, 197, 198), (200, 201, 203), (203, 201, 202), (204, 205, 207), (207, 205, 206), (208, 209, 210), (210, 211, 208), (212, 213, 214), (214, 215, 212), (216, 217, 218), (218, 219, 216), (220, 221, 222), (222, 223, 220), (224, 225, 226), (226, 227, 224), (228, 229, 230), (230, 231, 228), (232, 233, 234), (234, 235, 232), (236, 237, 239), (239, 237, 238), (240, 241, 243), (243, 241, 242), (244, 245, 247), (247, 245, 246), (248, 249, 251), (251, 249, 250), (252, 253, 255), (255, 253, 254), (256, 257, 259), (259, 257, 258), (260, 261, 263), (263, 261, 262), (264, 265, 267), (267, 265, 266), (268, 269, 271), (271, 269, 270), (272, 273, 275), (275, 273, 274), (276, 277, 279), (279, 277, 278), (280, 281, 283), (283, 281, 282), (284, 285, 287), (287, 285, 286), (288, 289, 291), (291, 289, 290), (292, 293, 295), (295, 293, 294), (296, 297, 299), (299, 297, 298), (300, 301, 303), (303, 301, 302), (304, 305, 306), (306, 307, 304), (308, 309, 310), (310, 311, 308), (312, 313, 314), (314, 315, 312), (316, 317, 318), (318, 319, 316), (320, 321, 322), (322, 323, 320), (324, 325, 326), (326, 327, 324), (328, 329, 330), (330, 331, 328), (332, 333, 334), (334, 335, 332), (336, 337, 338), (338, 339, 336), (340, 341, 342), (342, 343, 340), (344, 345, 346), (346, 347, 344), (348, 349, 350), (350, 351, 348), (352, 353, 354), (354, 355, 352), (356, 357, 358), (358, 359, 356), (360, 361, 362), (362, 363, 360), (364, 365, 366), (366, 367, 364), (368, 369, 371), (371, 369, 370), (372, 373, 375), (375, 373, 374), (376, 377, 379), (379, 377, 378), (380, 381, 383), (383, 381, 382), (384, 385, 387), (387, 385, 386), (388, 389, 391), (391, 389, 390), (392, 393, 395), (395, 393, 394), (396, 397, 399), (399, 397, 398), (400, 401, 402), (402, 403, 400), (404, 405, 406), (406, 407, 404), (408, 409, 410), (410, 411, 408), (412, 413, 414), (414, 415, 412), (416, 417, 418), (418, 419, 416), (420, 421, 422), (422, 423, 420), (424, 425, 426), (426, 427, 424), (428, 429, 430), (430, 431, 428), (432, 433, 434), (434, 435, 432), (436, 437, 438), (438, 439, 436), (440, 441, 442), (442, 443, 440), (444, 445, 446), (446, 447, 444), (448, 449, 450), (450, 451, 448), (452, 453, 454), (454, 455, 452), (456, 457, 458), (458, 459, 456), (460, 461, 462), (462, 463, 460), (464, 465, 467), (467, 465, 466), (468, 469, 471), (471, 469, 470), (472, 473, 475), (475, 473, 474), (476, 477, 479), (479, 477, 478), (480, 481, 483), (483, 481, 482), (484, 485, 487), (487, 485, 486), (488, 489, 491), (491, 489, 490), (492, 493, 495), (495, 493, 494), (496, 497, 499), (499, 497, 498), (500, 501, 503), (503, 501, 502), (504, 505, 507), (507, 505, 506), (508, 509, 511), (511, 509, 510), (512, 513, 514), (514, 515, 512), (516, 517, 518), (518, 519, 516), (520, 521, 522), (522, 523, 520), (524, 525, 526), (526, 527, 524), (528, 529, 530), (530, 531, 528), (532, 533, 534), (534, 535, 532), (536, 537, 538), (538, 539, 536), (540, 541, 542), (542, 543, 540), (544, 545, 546), (546, 547, 544), (548, 549, 550), (550, 551, 548), (552, 553, 554), (554, 555, 552), (556, 557, 558), (558, 559, 556), (560, 561, 563), (563, 561, 562), (564, 565, 567), (567, 565, 566), (568, 569, 571), (571, 569, 570), (572, 573, 575), (575, 573, 574), (576, 577, 579), (579, 577, 578), (580, 581, 583), (583, 581, 582), (584, 585, 587), (587, 585, 586), (588, 589, 591), (591, 589, 590), (592, 593, 595), (595, 593, 594), (596, 597, 599), (599, 597, 598), (600, 601, 603), (603, 601, 602), (604, 605, 607), (607, 605, 606), (608, 609, 611), (611, 609, 610), (612, 613, 615), (615, 613, 614), (616, 617, 619), (619, 617, 618), (620, 621, 623), (623, 621, 622), (624, 625, 626), (626, 627, 624), (628, 629, 630), (630, 631, 628), (632, 633, 634), (634, 635, 632), (636, 637, 638), (638, 639, 636), (640, 641, 642), (642, 643, 640), (644, 645, 646), (646, 647, 644), (648, 649, 650), (650, 651, 648), (652, 653, 654), (654, 655, 652), (656, 657, 659), (659, 657, 658), (660, 661, 663), (663, 661, 662), (664, 665, 667), (667, 665, 666), (668, 669, 671), (671, 669, 670), (672, 673, 675), (675, 673, 674), (676, 677, 679), (679, 677, 678), (680, 681, 683), (683, 681, 682), (684, 685, 687), (687, 685, 686), (688, 689, 691), (691, 689, 690), (692, 693, 695), (695, 693, 694), (696, 697, 699), (699, 697, 698), (700, 701, 703), (703, 701, 702), (704, 705, 707), (707, 705, 706), (708, 709, 711), (711, 709, 710), (712, 713, 715), (715, 713, 714), (716, 717, 719), (719, 717, 718), (720, 721, 722), (722, 723, 720), (724, 725, 726), (726, 727, 724), (728, 729, 730), (730, 731, 728), (732, 733, 734), (734, 735, 732), (736, 737, 738), (738, 739, 736), (740, 741, 742), (742, 743, 740), (744, 745, 746), (746, 747, 744), (748, 749, 750), (750, 751, 748), (752, 753, 754), (754, 755, 752), (756, 757, 758), (758, 759, 756), (760, 761, 762), (762, 763, 760), (764, 765, 766), (766, 767, 764), (768, 769, 771), (771, 769, 770), (772, 773, 775), (775, 773, 774), (776, 777, 778), (778, 779, 776), (780, 781, 782), (782, 783, 780), (784, 785, 787), (787, 785, 786), (788, 789, 790), (790, 791, 788), (788, 791, 793), (793, 791, 792), (786, 785, 795), (795, 785, 794), (780, 783, 797), (797, 783, 796), (776, 779, 799), (799, 779, 798), (768, 771, 801), (801, 771, 800), (772, 775, 803), (803, 775, 802), (804, 805, 806), (806, 807, 804), (801, 800, 808), (808, 809, 801), (799, 798, 811), (811, 798, 810), (812, 813, 815), (815, 813, 814), (816, 817, 818), (818, 819, 816), (820, 821, 822), (822, 823, 820), (824, 825, 826), (826, 827, 824), (828, 829, 830), (830, 831, 828), (832, 833, 835), (835, 833, 834), (836, 837, 839), (839, 837, 838), (840, 841, 842), (842, 843, 840), (844, 845, 846), (846, 847, 844), (848, 849, 851), (851, 849, 850), (852, 853, 854), (855, 856, 857), (858, 859, 860), (860, 861, 858), (862, 863, 864), (865, 866, 867), (868, 869, 870), (871, 872, 873), (874, 875, 876), (877, 878, 879), (880, 881, 882), (883, 884, 885), (886, 887, 888), (889, 890, 891), (892, 893, 894), (895, 896, 897), (898, 899, 900), (901, 902, 903), (904, 905, 906), (907, 908, 909), (910, 911, 912), (913, 914, 915), (916, 917, 918), (919, 920, 921), (922, 923, 924), (925, 926, 927), (928, 929, 930), (931, 932, 933), (934, 935, 936), (934, 936, 938), (938, 936, 937), (938, 937, 939), (940, 941, 942), (943, 944, 945), (946, 947, 948), (949, 950, 951), (952, 953, 954), (955, 956, 957), (957, 958, 955), (959, 960, 961), (962, 963, 964), (965, 966, 967), (968, 969, 971), (971, 969, 970), (972, 973, 974), (975, 976, 977), (978, 979, 980), (981, 982, 983), (984, 985, 986), (987, 988, 990), (990, 988, 989), (991, 992, 993), (994, 995, 996), (997, 998, 999), (1000, 1001, 1002), (1003, 1004, 1005), (1006, 1007, 1008), (1009, 1010, 1011), (1012, 1013, 1014), (1015, 1016, 1017), (1018, 1019, 1020), (1021, 1022, 1023), (1024, 1025, 1026), (1027, 1028, 1029), (1030, 1031, 1032), (1033, 1034, 1035), (1036, 1037, 1038), (1039, 1040, 1041), (1042, 1043, 1044), (1045, 1046, 1047), (1048, 1049, 1050), (1051, 1052, 1053), (1054, 1055, 1056), (1057, 1058, 1059), (1060, 1061, 1062), (1063, 1064, 1065), (1066, 1067, 1068), (1069, 1070, 1071), (1072, 1073, 1074), (1075, 1076, 1077), (1078, 1079, 1080), (1080, 1081, 1078)])
_uv = me_mesh0_007.uv_layers.new(name='UVMap')
_uv.uv.foreach_set('vector', [0.2931, 0.9626, 0.3136, 0.9626, 0.2369, 0.6326, 0.2369, 0.6326, 0.3136, 0.9626, 0.2475, 0.6377, 0.3136, 0.9626, 0.3289, 0.9627, 0.2475, 0.6377, 0.2475, 0.6377, 0.3289, 0.9627, 0.2554, 0.6435, 0.3289, 0.9627, 0.3382, 0.9627, 0.2554, 0.6435, 0.2554, 0.6435, 0.3382, 0.9627, 0.2603, 0.6498, 0.3382, 0.9627, 0.3414, 0.9627, 0.2603, 0.6498, 0.2603, 0.6498, 0.3414, 0.9627, 0.262, 0.6564, 0.3414, 0.9627, 0.3382, 0.9627, 0.262, 0.6564, 0.262, 0.6564, 0.3382, 0.9627, 0.2603, 0.6629, 0.3382, 0.9627, 0.3289, 0.9627, 0.2603, 0.6629, 0.2603, 0.6629, 0.3289, 0.9627, 0.2554, 0.6692, 0.3289, 0.9627, 0.3136, 0.9627, 0.2554, 0.6692, 0.2554, 0.6692, 0.3136, 0.9627, 0.2475, 0.675, 0.3136, 0.9627, 0.2931, 0.9627, 0.2475, 0.675, 0.2475, 0.675, 0.2931, 0.9627, 0.2369, 0.6801, 0.2931, 0.9627, 0.2681, 0.9627, 0.2369, 0.6801, 0.2369, 0.6801, 0.2681, 0.9627, 0.2239, 0.6843, 0.2681, 0.9627, 0.2396, 0.9627, 0.2239, 0.6843, 0.2239, 0.6843, 0.2396, 0.9627, 0.2092, 0.6874, 0.2396, 0.9627, 0.2086, 0.9627, 0.2092, 0.6874, 0.2092, 0.6874, 0.2086, 0.9627, 0.1931, 0.6893, 0.2086, 0.9627, 0.1764, 0.9627, 0.1931, 0.6893, 0.1931, 0.6893, 0.1764, 0.9627, 0.1764, 0.6899, 0.1764, 0.9627, 0.1443, 0.9627, 0.1598, 0.6893, 0.1598, 0.6893, 0.1764, 0.6899, 0.1764, 0.9627, 0.1443, 0.9627, 0.1133, 0.9627, 0.1437, 0.6874, 0.1437, 0.6874, 0.1598, 0.6893, 0.1443, 0.9627, 0.1133, 0.9627, 0.08478, 0.9627, 0.1289, 0.6843, 0.1289, 0.6843, 0.1437, 0.6874, 0.1133, 0.9627, 0.08478, 0.9627, 0.05978, 0.9627, 0.116, 0.6801, 0.116, 0.6801, 0.1289, 0.6843, 0.08478, 0.9627, 0.05978, 0.9627, 0.03926, 0.9627, 0.1053, 0.675, 0.1053, 0.675, 0.116, 0.6801, 0.05978, 0.9627, 0.03926, 0.9627, 0.02401, 0.9627, 0.09742, 0.6692, 0.09742, 0.6692, 0.1053, 0.675, 0.03926, 0.9627, 0.02401, 0.9627, 0.01463, 0.9627, 0.09256, 0.6629, 0.09256, 0.6629, 0.09742, 0.6692, 0.02401, 0.9627, 0.01463, 0.9627, 0.01146, 0.9627, 0.09092, 0.6564, 0.09092, 0.6564, 0.09256, 0.6629, 0.01463, 0.9627, 0.01146, 0.9627, 0.01463, 0.9627, 0.09256, 0.6498, 0.09256, 0.6498, 0.09092, 0.6564, 0.01146, 0.9627, 0.01463, 0.9627, 0.02401, 0.9627, 0.09742, 0.6435, 0.09742, 0.6435, 0.09256, 0.6498, 0.01463, 0.9627, 0.02401, 0.9627, 0.03926, 0.9626, 0.1053, 0.6377, 0.1053, 0.6377, 0.09742, 0.6435, 0.02401, 0.9627, 0.03926, 0.9626, 0.05978, 0.9626, 0.116, 0.6326, 0.116, 0.6326, 0.1053, 0.6377, 0.03926, 0.9626, 0.05978, 0.9626, 0.08478, 0.9626, 0.1289, 0.6285, 0.1289, 0.6285, 0.116, 0.6326, 0.05978, 0.9626, 0.08478, 0.9626, 0.1133, 0.9626, 0.1437, 0.6254, 0.1437, 0.6254, 0.1289, 0.6285, 0.08478, 0.9626, 0.1133, 0.9626, 0.1443, 0.9626, 0.1598, 0.6235, 0.1598, 0.6235, 0.1437, 0.6254, 0.1133, 0.9626, 0.1443, 0.9626, 0.1764, 0.9626, 0.1764, 0.6228, 0.1764, 0.6228, 0.1598, 0.6235, 0.1443, 0.9626, 0.1764, 0.9626, 0.2086, 0.9626, 0.1764, 0.6228, 0.1764, 0.6228, 0.2086, 0.9626, 0.1931, 0.6235, 0.2086, 0.9626, 0.2396, 0.9626, 0.1931, 0.6235, 0.1931, 0.6235, 0.2396, 0.9626, 0.2092, 0.6254, 0.2396, 0.9626, 0.2681, 0.9626, 0.2092, 0.6254, 0.2092, 0.6254, 0.2681, 0.9626, 0.2239, 0.6285, 0.2681, 0.9626, 0.2931, 0.9626, 0.2239, 0.6285, 0.2239, 0.6285, 0.2931, 0.9626, 0.2369, 0.6326, 0.2369, 0.6326, 0.2258, 0.5476, 0.2239, 0.6285, 0.2239, 0.6285, 0.2258, 0.5476, 0.2153, 0.5444, 0.2239, 0.6285, 0.2153, 0.5444, 0.2092, 0.6254, 0.2092, 0.6254, 0.2153, 0.5444, 0.2032, 0.5421, 0.2092, 0.6254, 0.2032, 0.5421, 0.1931, 0.6235, 0.1931, 0.6235, 0.2032, 0.5421, 0.1901, 0.5407, 0.1931, 0.6235, 0.1901, 0.5407, 0.1764, 0.6228, 0.1764, 0.6228, 0.1901, 0.5407, 0.1764, 0.5402, 0.1764, 0.6228, 0.1764, 0.5402, 0.1628, 0.5407, 0.1628, 0.5407, 0.1598, 0.6235, 0.1764, 0.6228, 0.1598, 0.6235, 0.1628, 0.5407, 0.1497, 0.5421, 0.1497, 0.5421, 0.1437, 0.6254, 0.1598, 0.6235, 0.1437, 0.6254, 0.1497, 0.5421, 0.1376, 0.5444, 0.1376, 0.5444, 0.1289, 0.6285, 0.1437, 0.6254, 0.1289, 0.6285, 0.1376, 0.5444, 0.127, 0.5476, 0.127, 0.5476, 0.116, 0.6326, 0.1289, 0.6285, 0.116, 0.6326, 0.127, 0.5476, 0.1183, 0.5515, 0.1183, 0.5515, 0.1053, 0.6377, 0.116, 0.6326, 0.1053, 0.6377, 0.1183, 0.5515, 0.1119, 0.5558, 0.1119, 0.5558, 0.09742, 0.6435, 0.1053, 0.6377, 0.09742, 0.6435, 0.1119, 0.5558, 0.1079, 0.5606, 0.1079, 0.5606, 0.09256, 0.6498, 0.09742, 0.6435, 0.09256, 0.6498, 0.1079, 0.5606, 0.1066, 0.5656, 0.1066, 0.5656, 0.09092, 0.6564, 0.09256, 0.6498, 0.09092, 0.6564, 0.1066, 0.5656, 0.1079, 0.5705, 0.1079, 0.5705, 0.09256, 0.6629, 0.09092, 0.6564, 0.09256, 0.6629, 0.1079, 0.5705, 0.09742, 0.6692, 0.09742, 0.6692, 0.1079, 0.5705, 0.1119, 0.5753, 0.09742, 0.6692, 0.1119, 0.5753, 0.1053, 0.675, 0.1053, 0.675, 0.1119, 0.5753, 0.1183, 0.5797, 0.1053, 0.675, 0.1183, 0.5797, 0.116, 0.6801, 0.116, 0.6801, 0.1183, 0.5797, 0.127, 0.5835, 0.116, 0.6801, 0.127, 0.5835, 0.1289, 0.6843, 0.1289, 0.6843, 0.127, 0.5835, 0.1376, 0.5867, 0.1289, 0.6843, 0.1376, 0.5867, 0.1437, 0.6874, 0.1437, 0.6874, 0.1376, 0.5867, 0.1497, 0.589, 0.1437, 0.6874, 0.1497, 0.589, 0.1598, 0.6893, 0.1598, 0.6893, 0.1497, 0.589, 0.1628, 0.5905, 0.1598, 0.6893, 0.1628, 0.5905, 0.1764, 0.6899, 0.1764, 0.6899, 0.1628, 0.5905, 0.1764, 0.591, 0.1764, 0.6899, 0.1764, 0.591, 0.1901, 0.5905, 0.1901, 0.5905, 0.1931, 0.6893, 0.1764, 0.6899, 0.1931, 0.6893, 0.1901, 0.5905, 0.2032, 0.589, 0.2032, 0.589, 0.2092, 0.6874, 0.1931, 0.6893, 0.2092, 0.6874, 0.2032, 0.589, 0.2153, 0.5867, 0.2153, 0.5867, 0.2239, 0.6843, 0.2092, 0.6874, 0.2239, 0.6843, 0.2153, 0.5867, 0.2258, 0.5835, 0.2258, 0.5835, 0.2369, 0.6801, 0.2239, 0.6843, 0.2369, 0.6801, 0.2258, 0.5835, 0.2345, 0.5797, 0.2345, 0.5797, 0.2475, 0.675, 0.2369, 0.6801, 0.2475, 0.675, 0.2345, 0.5797, 0.241, 0.5753, 0.241, 0.5753, 0.2554, 0.6692, 0.2475, 0.675, 0.2554, 0.6692, 0.241, 0.5753, 0.245, 0.5705, 0.245, 0.5705, 0.2603, 0.6629, 0.2554, 0.6692, 0.2603, 0.6629, 0.245, 0.5705, 0.262, 0.6564, 0.262, 0.6564, 0.245, 0.5705, 0.2463, 0.5656, 0.262, 0.6564, 0.2463, 0.5656, 0.2603, 0.6498, 0.2603, 0.6498, 0.2463, 0.5656, 0.245, 0.5606, 0.2603, 0.6498, 0.245, 0.5606, 0.2554, 0.6435, 0.2554, 0.6435, 0.245, 0.5606, 0.241, 0.5558, 0.2554, 0.6435, 0.241, 0.5558, 0.2475, 0.6377, 0.2475, 0.6377, 0.241, 0.5558, 0.2345, 0.5515, 0.2475, 0.6377, 0.2345, 0.5515, 0.2369, 0.6326, 0.2369, 0.6326, 0.2345, 0.5515, 0.2258, 0.5476, 0.2345, 0.5515, 0.2345, 0.4605, 0.2258, 0.5476, 0.2258, 0.5476, 0.2345, 0.4605, 0.2258, 0.4582, 0.241, 0.5558, 0.241, 0.4631, 0.2345, 0.5515, 0.2345, 0.5515, 0.241, 0.4631, 0.2345, 0.4605, 0.245, 0.5606, 0.245, 0.466, 0.241, 0.5558, 0.241, 0.5558, 0.245, 0.466, 0.241, 0.4631, 0.2463, 0.5656, 0.2463, 0.4689, 0.245, 0.5606, 0.245, 0.5606, 0.2463, 0.4689, 0.245, 0.466, 0.245, 0.5705, 0.245, 0.4719, 0.2463, 0.5656, 0.2463, 0.5656, 0.245, 0.4719, 0.2463, 0.4689, 0.241, 0.5753, 0.241, 0.4748, 0.245, 0.5705, 0.245, 0.5705, 0.241, 0.4748, 0.245, 0.4719, 0.2345, 0.5797, 0.2345, 0.4774, 0.241, 0.5753, 0.241, 0.5753, 0.2345, 0.4774, 0.241, 0.4748, 0.2258, 0.5835, 0.2258, 0.4797, 0.2345, 0.5797, 0.2345, 0.5797, 0.2258, 0.4797, 0.2345, 0.4774, 0.2153, 0.5867, 0.2153, 0.4816, 0.2258, 0.5835, 0.2258, 0.5835, 0.2153, 0.4816, 0.2258, 0.4797, 0.2032, 0.589, 0.2032, 0.483, 0.2153, 0.5867, 0.2153, 0.5867, 0.2032, 0.483, 0.2153, 0.4816, 0.1901, 0.5905, 0.1901, 0.4839, 0.2032, 0.589, 0.2032, 0.589, 0.1901, 0.4839, 0.2032, 0.483, 0.1764, 0.591, 0.1764, 0.4842, 0.1901, 0.5905, 0.1901, 0.5905, 0.1764, 0.4842, 0.1901, 0.4839, 0.1628, 0.5905, 0.1628, 0.4839, 0.1764, 0.4842, 0.1764, 0.4842, 0.1764, 0.591, 0.1628, 0.5905, 0.1497, 0.589, 0.1497, 0.483, 0.1628, 0.4839, 0.1628, 0.4839, 0.1628, 0.5905, 0.1497, 0.589, 0.1376, 0.5867, 0.1376, 0.4816, 0.1497, 0.483, 0.1497, 0.483, 0.1497, 0.589, 0.1376, 0.5867, 0.127, 0.5835, 0.127, 0.4797, 0.1376, 0.4816, 0.1376, 0.4816, 0.1376, 0.5867, 0.127, 0.5835, 0.1183, 0.5797, 0.1183, 0.4774, 0.127, 0.4797, 0.127, 0.4797, 0.127, 0.5835, 0.1183, 0.5797, 0.1119, 0.5753, 0.1119, 0.4748, 0.1183, 0.4774, 0.1183, 0.4774, 0.1183, 0.5797, 0.1119, 0.5753, 0.1079, 0.5705, 0.1079, 0.4719, 0.1119, 0.4748, 0.1119, 0.4748, 0.1119, 0.5753, 0.1079, 0.5705, 0.1066, 0.5656, 0.1066, 0.4689, 0.1079, 0.4719, 0.1079, 0.4719, 0.1079, 0.5705, 0.1066, 0.5656, 0.1079, 0.5606, 0.1079, 0.466, 0.1066, 0.4689, 0.1066, 0.4689, 0.1066, 0.5656, 0.1079, 0.5606, 0.1119, 0.5558, 0.1119, 0.4631, 0.1079, 0.466, 0.1079, 0.466, 0.1079, 0.5606, 0.1119, 0.5558, 0.1183, 0.5515, 0.1183, 0.4605, 0.1119, 0.4631, 0.1119, 0.4631, 0.1119, 0.5558, 0.1183, 0.5515, 0.127, 0.5476, 0.127, 0.4582, 0.1183, 0.4605, 0.1183, 0.4605, 0.1183, 0.5515, 0.127, 0.5476, 0.1376, 0.5444, 0.1376, 0.4563, 0.127, 0.4582, 0.127, 0.4582, 0.127, 0.5476, 0.1376, 0.5444, 0.1497, 0.5421, 0.1497, 0.4548, 0.1376, 0.4563, 0.1376, 0.4563, 0.1376, 0.5444, 0.1497, 0.5421, 0.1628, 0.5407, 0.1628, 0.454, 0.1497, 0.4548, 0.1497, 0.4548, 0.1497, 0.5421, 0.1628, 0.5407, 0.1764, 0.5402, 0.1764, 0.4537, 0.1628, 0.454, 0.1628, 0.454, 0.1628, 0.5407, 0.1764, 0.5402, 0.1901, 0.5407, 0.1901, 0.454, 0.1764, 0.5402, 0.1764, 0.5402, 0.1901, 0.454, 0.1764, 0.4537, 0.2032, 0.5421, 0.2032, 0.4548, 0.1901, 0.5407, 0.1901, 0.5407, 0.2032, 0.4548, 0.1901, 0.454, 0.2153, 0.5444, 0.2153, 0.4563, 0.2032, 0.5421, 0.2032, 0.5421, 0.2153, 0.4563, 0.2032, 0.4548, 0.2258, 0.5476, 0.2258, 0.4582, 0.2153, 0.5444, 0.2153, 0.5444, 0.2258, 0.4582, 0.2153, 0.4563, 0.2258, 0.4582, 0.2258, 0.3437, 0.2153, 0.4563, 0.2153, 0.4563, 0.2258, 0.3437, 0.2153, 0.3433, 0.2153, 0.4563, 0.2153, 0.3433, 0.2032, 0.4548, 0.2032, 0.4548, 0.2153, 0.3433, 0.2032, 0.343, 0.2032, 0.4548, 0.2032, 0.343, 0.1901, 0.454, 0.1901, 0.454, 0.2032, 0.343, 0.1901, 0.3428, 0.1901, 0.454, 0.1901, 0.3428, 0.1764, 0.4537, 0.1764, 0.4537, 0.1901, 0.3428, 0.1764, 0.3427, 0.1764, 0.4537, 0.1764, 0.3427, 0.1628, 0.3428, 0.1628, 0.3428, 0.1628, 0.454, 0.1764, 0.4537, 0.1628, 0.454, 0.1628, 0.3428, 0.1497, 0.343, 0.1497, 0.343, 0.1497, 0.4548, 0.1628, 0.454, 0.1497, 0.4548, 0.1497, 0.343, 0.1376, 0.3433, 0.1376, 0.3433, 0.1376, 0.4563, 0.1497, 0.4548, 0.1376, 0.4563, 0.1376, 0.3433, 0.127, 0.3437, 0.127, 0.3437, 0.127, 0.4582, 0.1376, 0.4563, 0.127, 0.4582, 0.127, 0.3437, 0.1183, 0.3443, 0.1183, 0.3443, 0.1183, 0.4605, 0.127, 0.4582, 0.1183, 0.4605, 0.1183, 0.3443, 0.1119, 0.3449, 0.1119, 0.3449, 0.1119, 0.4631, 0.1183, 0.4605, 0.1119, 0.4631, 0.1119, 0.3449, 0.1079, 0.3455, 0.1079, 0.3455, 0.1079, 0.466, 0.1119, 0.4631, 0.1079, 0.466, 0.1079, 0.3455, 0.1066, 0.3462, 0.1066, 0.3462, 0.1066, 0.4689, 0.1079, 0.466, 0.1066, 0.4689, 0.1066, 0.3462, 0.1079, 0.3469, 0.1079, 0.3469, 0.1079, 0.4719, 0.1066, 0.4689, 0.1079, 0.4719, 0.1079, 0.3469, 0.1119, 0.3476, 0.1119, 0.3476, 0.1119, 0.4748, 0.1079, 0.4719, 0.1119, 0.4748, 0.1119, 0.3476, 0.1183, 0.3482, 0.1183, 0.3482, 0.1183, 0.4774, 0.1119, 0.4748, 0.1183, 0.4774, 0.1183, 0.3482, 0.127, 0.3487, 0.127, 0.3487, 0.127, 0.4797, 0.1183, 0.4774, 0.127, 0.4797, 0.127, 0.3487, 0.1376, 0.3491, 0.1376, 0.3491, 0.1376, 0.4816, 0.127, 0.4797, 0.1376, 0.4816, 0.1376, 0.3491, 0.1497, 0.3495, 0.1497, 0.3495, 0.1497, 0.483, 0.1376, 0.4816, 0.1497, 0.483, 0.1497, 0.3495, 0.1628, 0.3497, 0.1628, 0.3497, 0.1628, 0.4839, 0.1497, 0.483, 0.1628, 0.4839, 0.1628, 0.3497, 0.1764, 0.3497, 0.1764, 0.3497, 0.1764, 0.4842, 0.1628, 0.4839, 0.1764, 0.4842, 0.1764, 0.3497, 0.1901, 0.4839, 0.1901, 0.4839, 0.1764, 0.3497, 0.1901, 0.3497, 0.1901, 0.4839, 0.1901, 0.3497, 0.2032, 0.483, 0.2032, 0.483, 0.1901, 0.3497, 0.2032, 0.3495, 0.2032, 0.483, 0.2032, 0.3495, 0.2153, 0.4816, 0.2153, 0.4816, 0.2032, 0.3495, 0.2153, 0.3491, 0.2153, 0.4816, 0.2153, 0.3491, 0.2258, 0.4797, 0.2258, 0.4797, 0.2153, 0.3491, 0.2258, 0.3487, 0.2258, 0.4797, 0.2258, 0.3487, 0.2345, 0.4774, 0.2345, 0.4774, 0.2258, 0.3487, 0.2345, 0.3482, 0.2345, 0.4774, 0.2345, 0.3482, 0.241, 0.4748, 0.241, 0.4748, 0.2345, 0.3482, 0.241, 0.3476, 0.241, 0.4748, 0.241, 0.3476, 0.245, 0.4719, 0.245, 0.4719, 0.241, 0.3476, 0.245, 0.3469, 0.245, 0.4719, 0.245, 0.3469, 0.2463, 0.4689, 0.2463, 0.4689, 0.245, 0.3469, 0.2463, 0.3462, 0.2463, 0.4689, 0.2463, 0.3462, 0.245, 0.466, 0.245, 0.466, 0.2463, 0.3462, 0.245, 0.3455, 0.245, 0.466, 0.245, 0.3455, 0.241, 0.4631, 0.241, 0.4631, 0.245, 0.3455, 0.241, 0.3449, 0.241, 0.4631, 0.241, 0.3449, 0.2345, 0.4605, 0.2345, 0.4605, 0.241, 0.3449, 0.2345, 0.3443, 0.2345, 0.4605, 0.2345, 0.3443, 0.2258, 0.4582, 0.2258, 0.4582, 0.2345, 0.3443, 0.2258, 0.3437, 0.2345, 0.3443, 0.2345, 0.2225, 0.2258, 0.2225, 0.2258, 0.2225, 0.2258, 0.3437, 0.2345, 0.3443, 0.241, 0.3449, 0.241, 0.2225, 0.2345, 0.2225, 0.2345, 0.2225, 0.2345, 0.3443, 0.241, 0.3449, 0.245, 0.3455, 0.245, 0.2225, 0.241, 0.2225, 0.241, 0.2225, 0.241, 0.3449, 0.245, 0.3455, 0.2463, 0.3462, 0.2463, 0.2225, 0.245, 0.2225, 0.245, 0.2225, 0.245, 0.3455, 0.2463, 0.3462, 0.245, 0.3469, 0.245, 0.2225, 0.2463, 0.2225, 0.2463, 0.2225, 0.2463, 0.3462, 0.245, 0.3469, 0.241, 0.3476, 0.241, 0.2225, 0.245, 0.2225, 0.245, 0.2225, 0.245, 0.3469, 0.241, 0.3476, 0.2345, 0.3482, 0.2345, 0.2225, 0.241, 0.2225, 0.241, 0.2225, 0.241, 0.3476, 0.2345, 0.3482, 0.2258, 0.3487, 0.2258, 0.2225, 0.2345, 0.2225, 0.2345, 0.2225, 0.2345, 0.3482, 0.2258, 0.3487, 0.2153, 0.3491, 0.2153, 0.2225, 0.2258, 0.2225, 0.2258, 0.2225, 0.2258, 0.3487, 0.2153, 0.3491, 0.2032, 0.3495, 0.2032, 0.2225, 0.2153, 0.2225, 0.2153, 0.2225, 0.2153, 0.3491, 0.2032, 0.3495, 0.1901, 0.3497, 0.1901, 0.2225, 0.2032, 0.2225, 0.2032, 0.2225, 0.2032, 0.3495, 0.1901, 0.3497, 0.1764, 0.3497, 0.1764, 0.2225, 0.1901, 0.2225, 0.1901, 0.2225, 0.1901, 0.3497, 0.1764, 0.3497, 0.1628, 0.3497, 0.1628, 0.2225, 0.1764, 0.3497, 0.1764, 0.3497, 0.1628, 0.2225, 0.1764, 0.2225, 0.1497, 0.3495, 0.1497, 0.2225, 0.1628, 0.3497, 0.1628, 0.3497, 0.1497, 0.2225, 0.1628, 0.2225, 0.1376, 0.3491, 0.1376, 0.2225, 0.1497, 0.3495, 0.1497, 0.3495, 0.1376, 0.2225, 0.1497, 0.2225, 0.127, 0.3487, 0.127, 0.2225, 0.1376, 0.3491, 0.1376, 0.3491, 0.127, 0.2225, 0.1376, 0.2225, 0.1183, 0.3482, 0.1183, 0.2225, 0.127, 0.3487, 0.127, 0.3487, 0.1183, 0.2225, 0.127, 0.2225, 0.1119, 0.3476, 0.1119, 0.2225, 0.1183, 0.3482, 0.1183, 0.3482, 0.1119, 0.2225, 0.1183, 0.2225, 0.1079, 0.3469, 0.1079, 0.2225, 0.1119, 0.3476, 0.1119, 0.3476, 0.1079, 0.2225, 0.1119, 0.2225, 0.1066, 0.3462, 0.1066, 0.2225, 0.1079, 0.3469, 0.1079, 0.3469, 0.1066, 0.2225, 0.1079, 0.2225, 0.1079, 0.3455, 0.1079, 0.2225, 0.1066, 0.3462, 0.1066, 0.3462, 0.1079, 0.2225, 0.1066, 0.2225, 0.1119, 0.3449, 0.1119, 0.2225, 0.1079, 0.3455, 0.1079, 0.3455, 0.1119, 0.2225, 0.1079, 0.2225, 0.1183, 0.3443, 0.1183, 0.2225, 0.1119, 0.3449, 0.1119, 0.3449, 0.1183, 0.2225, 0.1119, 0.2225, 0.127, 0.3437, 0.127, 0.2225, 0.1183, 0.3443, 0.1183, 0.3443, 0.127, 0.2225, 0.1183, 0.2225, 0.1376, 0.3433, 0.1376, 0.2225, 0.127, 0.3437, 0.127, 0.3437, 0.1376, 0.2225, 0.127, 0.2225, 0.1497, 0.343, 0.1497, 0.2225, 0.1376, 0.3433, 0.1376, 0.3433, 0.1497, 0.2225, 0.1376, 0.2225, 0.1628, 0.3428, 0.1628, 0.2225, 0.1497, 0.343, 0.1497, 0.343, 0.1628, 0.2225, 0.1497, 0.2225, 0.1764, 0.3427, 0.1764, 0.2225, 0.1628, 0.3428, 0.1628, 0.3428, 0.1764, 0.2225, 0.1628, 0.2225, 0.1901, 0.3428, 0.1901, 0.2225, 0.1764, 0.2225, 0.1764, 0.2225, 0.1764, 0.3427, 0.1901, 0.3428, 0.2032, 0.343, 0.2032, 0.2225, 0.1901, 0.2225, 0.1901, 0.2225, 0.1901, 0.3428, 0.2032, 0.343, 0.2153, 0.3433, 0.2153, 0.2225, 0.2032, 0.2225, 0.2032, 0.2225, 0.2032, 0.343, 0.2153, 0.3433, 0.2258, 0.3437, 0.2258, 0.2225, 0.2153, 0.2225, 0.2153, 0.2225, 0.2153, 0.3433, 0.2258, 0.3437, 0.2258, 0.2225, 0.2258, 0.05818, 0.2153, 0.05818, 0.2153, 0.05818, 0.2153, 0.2225, 0.2258, 0.2225, 0.2153, 0.2225, 0.2153, 0.05818, 0.2032, 0.05818, 0.2032, 0.05818, 0.2032, 0.2225, 0.2153, 0.2225, 0.2032, 0.2225, 0.2032, 0.05818, 0.1901, 0.05818, 0.1901, 0.05818, 0.1901, 0.2225, 0.2032, 0.2225, 0.1901, 0.2225, 0.1901, 0.05818, 0.1764, 0.05818, 0.1764, 0.05818, 0.1764, 0.2225, 0.1901, 0.2225, 0.1764, 0.2225, 0.1764, 0.05818, 0.1628, 0.2225, 0.1628, 0.2225, 0.1764, 0.05818, 0.1628, 0.05818, 0.1628, 0.2225, 0.1628, 0.05818, 0.1497, 0.2225, 0.1497, 0.2225, 0.1628, 0.05818, 0.1497, 0.05818, 0.1497, 0.2225, 0.1497, 0.05818, 0.1376, 0.2225, 0.1376, 0.2225, 0.1497, 0.05818, 0.1376, 0.05818, 0.1376, 0.2225, 0.1376, 0.05818, 0.127, 0.2225, 0.127, 0.2225, 0.1376, 0.05818, 0.127, 0.05818, 0.127, 0.2225, 0.127, 0.05818, 0.1183, 0.2225, 0.1183, 0.2225, 0.127, 0.05818, 0.1183, 0.05818, 0.1183, 0.2225, 0.1183, 0.05818, 0.1119, 0.2225, 0.1119, 0.2225, 0.1183, 0.05818, 0.1119, 0.05818, 0.1119, 0.2225, 0.1119, 0.05818, 0.1079, 0.2225, 0.1079, 0.2225, 0.1119, 0.05818, 0.1079, 0.05818, 0.1079, 0.2225, 0.1079, 0.05818, 0.1066, 0.2225, 0.1066, 0.2225, 0.1079, 0.05818, 0.1066, 0.05818, 0.1066, 0.2225, 0.1066, 0.05818, 0.1079, 0.2225, 0.1079, 0.2225, 0.1066, 0.05818, 0.1079, 0.05818, 0.1079, 0.2225, 0.1079, 0.05818, 0.1119, 0.2225, 0.1119, 0.2225, 0.1079, 0.05818, 0.1119, 0.05818, 0.1119, 0.2225, 0.1119, 0.05818, 0.1183, 0.2225, 0.1183, 0.2225, 0.1119, 0.05818, 0.1183, 0.05818, 0.1183, 0.2225, 0.1183, 0.05818, 0.127, 0.2225, 0.127, 0.2225, 0.1183, 0.05818, 0.127, 0.05818, 0.127, 0.2225, 0.127, 0.05818, 0.1376, 0.2225, 0.1376, 0.2225, 0.127, 0.05818, 0.1376, 0.05818, 0.1376, 0.2225, 0.1376, 0.05818, 0.1497, 0.2225, 0.1497, 0.2225, 0.1376, 0.05818, 0.1497, 0.05818, 0.1497, 0.2225, 0.1497, 0.05818, 0.1628, 0.2225, 0.1628, 0.2225, 0.1497, 0.05818, 0.1628, 0.05818, 0.1628, 0.2225, 0.1628, 0.05818, 0.1764, 0.2225, 0.1764, 0.2225, 0.1628, 0.05818, 0.1764, 0.05818, 0.1764, 0.2225, 0.1764, 0.05818, 0.1901, 0.05818, 0.1901, 0.05818, 0.1901, 0.2225, 0.1764, 0.2225, 0.1901, 0.2225, 0.1901, 0.05818, 0.2032, 0.05818, 0.2032, 0.05818, 0.2032, 0.2225, 0.1901, 0.2225, 0.2032, 0.2225, 0.2032, 0.05818, 0.2153, 0.05818, 0.2153, 0.05818, 0.2153, 0.2225, 0.2032, 0.2225, 0.2153, 0.2225, 0.2153, 0.05818, 0.2258, 0.05818, 0.2258, 0.05818, 0.2258, 0.2225, 0.2153, 0.2225, 0.2258, 0.2225, 0.2258, 0.05818, 0.2345, 0.05818, 0.2345, 0.05818, 0.2345, 0.2225, 0.2258, 0.2225, 0.2345, 0.2225, 0.2345, 0.05818, 0.241, 0.05818, 0.241, 0.05818, 0.241, 0.2225, 0.2345, 0.2225, 0.241, 0.2225, 0.241, 0.05818, 0.245, 0.05818, 0.245, 0.05818, 0.245, 0.2225, 0.241, 0.2225, 0.245, 0.2225, 0.245, 0.05818, 0.2463, 0.05818, 0.2463, 0.05818, 0.2463, 0.2225, 0.245, 0.2225, 0.2463, 0.2225, 0.2463, 0.05818, 0.245, 0.05818, 0.245, 0.05818, 0.245, 0.2225, 0.2463, 0.2225, 0.245, 0.2225, 0.245, 0.05818, 0.241, 0.05818, 0.241, 0.05818, 0.241, 0.2225, 0.245, 0.2225, 0.241, 0.2225, 0.241, 0.05818, 0.2345, 0.05818, 0.2345, 0.05818, 0.2345, 0.2225, 0.241, 0.2225, 0.2345, 0.2225, 0.2345, 0.05818, 0.2258, 0.05818, 0.2258, 0.05818, 0.2258, 0.2225, 0.2345, 0.2225, 0.53, 0.1536, 0.3928, 0.1536, 0.53, 0.0102, 0.53, 0.0102, 0.3928, 0.1536, 0.3928, 0.0102, 0.7237, 0.605, 0.8363, 0.6368, 0.7555, 0.4924, 0.7555, 0.4924, 0.8363, 0.6368, 0.8681, 0.5242, 0.53, 0.0102, 0.3928, 0.0102, 0.3928, 0.1536, 0.3928, 0.1536, 0.53, 0.1536, 0.53, 0.0102, 0.53, 0.1536, 0.3928, 0.1536, 0.3928, 0.1723, 0.3928, 0.1723, 0.53, 0.1723, 0.53, 0.1536, 0.3928, 0.1536, 0.53, 0.1536, 0.3928, 0.1723, 0.3928, 0.1723, 0.53, 0.1536, 0.53, 0.1723, 0.5206, 0.3523, 0.391, 0.3073, 0.4217, 0.219, 0.4217, 0.219, 0.5512, 0.2639, 0.5206, 0.3523, 0.5206, 0.3523, 0.5512, 0.2639, 0.6443, 0.3952, 0.6443, 0.3952, 0.5512, 0.2639, 0.6749, 0.3068, 0.53, 0.1723, 0.53, 0.1536, 0.6609, 0.1723, 0.6609, 0.1723, 0.53, 0.1536, 0.6609, 0.1536, 0.53, 0.1536, 0.53, 0.1723, 0.6609, 0.1536, 0.6609, 0.1536, 0.53, 0.1723, 0.6609, 0.1723, 0.53, 0.0102, 0.53, 0.1536, 0.6609, 0.0102, 0.6609, 0.0102, 0.53, 0.1536, 0.6609, 0.1536, 0.53, 0.1536, 0.53, 0.0102, 0.6609, 0.1536, 0.6609, 0.1536, 0.53, 0.0102, 0.6609, 0.0102, 0.7237, 0.605, 0.7555, 0.4924, 0.619, 0.5753, 0.619, 0.5753, 0.7555, 0.4924, 0.6508, 0.4628, 0.619, 0.5753, 0.6508, 0.4628, 0.5461, 0.4332, 0.5461, 0.4332, 0.5143, 0.5457, 0.619, 0.5753, 0.6609, 0.1536, 0.6609, 0.0102, 0.7918, 0.0102, 0.7918, 0.0102, 0.7918, 0.191, 0.6609, 0.1536, 0.6609, 0.0102, 0.6609, 0.1536, 0.7918, 0.0102, 0.7918, 0.0102, 0.6609, 0.1536, 0.7918, 0.191, 0.6609, 0.1536, 0.6609, 0.1723, 0.7918, 0.191, 0.7918, 0.191, 0.6609, 0.1723, 0.7918, 0.2097, 0.6609, 0.1723, 0.6609, 0.1536, 0.7918, 0.191, 0.7918, 0.191, 0.7918, 0.2097, 0.6609, 0.1723, 0.6443, 0.3952, 0.6749, 0.3068, 0.7986, 0.3497, 0.7986, 0.3497, 0.768, 0.438, 0.6443, 0.3952, 0.768, 0.438, 0.7986, 0.3497, 0.9935, 0.3777, 0.9935, 0.3777, 0.9383, 0.5367, 0.768, 0.438, 0.7918, 0.2097, 0.7918, 0.191, 0.9913, 0.3219, 0.9913, 0.3219, 0.9913, 0.3593, 0.7918, 0.2097, 0.7918, 0.191, 0.7918, 0.2097, 0.9913, 0.3219, 0.9913, 0.3219, 0.7918, 0.2097, 0.9913, 0.3593, 0.7918, 0.0102, 0.7918, 0.191, 0.9913, 0.0102, 0.9913, 0.0102, 0.7918, 0.191, 0.9913, 0.3219, 0.7918, 0.191, 0.7918, 0.0102, 0.9913, 0.0102, 0.9913, 0.0102, 0.9913, 0.3219, 0.7918, 0.191, 0.5143, 0.5457, 0.5461, 0.4332, 0.4014, 0.3451, 0.4014, 0.3451, 0.3448, 0.5451, 0.5143, 0.5457, 0.8993, 0.8299, 0.9822, 0.95, 0.8841, 0.8423, 0.8841, 0.8423, 0.9822, 0.95, 0.9347, 0.9854, 0.8841, 0.8423, 0.9347, 0.9854, 0.8668, 0.8516, 0.8668, 0.8516, 0.9347, 0.9854, 0.848, 0.8573, 0.7729, 0.8423, 0.7255, 0.9854, 0.6779, 0.95, 0.6779, 0.95, 0.7577, 0.8299, 0.7729, 0.8423, 0.7902, 0.8516, 0.7255, 0.9854, 0.7729, 0.8423, 0.809, 0.8573, 0.7255, 0.9854, 0.7902, 0.8516, 0.8285, 0.8592, 0.7255, 0.9854, 0.809, 0.8573, 0.848, 0.8573, 0.9347, 0.9854, 0.8285, 0.8592, 0.8285, 0.8592, 0.9347, 0.9854, 0.7255, 0.9854, 0.7577, 0.8299, 0.6779, 0.95, 0.7453, 0.8147, 0.8993, 0.8299, 0.9117, 0.8147, 0.9822, 0.95, 0.921, 0.7974, 0.9822, 0.95, 0.9117, 0.8147, 0.7453, 0.8147, 0.6779, 0.95, 0.736, 0.7974, 0.736, 0.7974, 0.6779, 0.95, 0.7303, 0.7786, 0.9267, 0.7786, 0.9822, 0.95, 0.921, 0.7974, 0.7303, 0.7786, 0.6779, 0.95, 0.6779, 0.6457, 0.9267, 0.7786, 0.9822, 0.6457, 0.9822, 0.95, 0.4031, 0.2618, 0.2732, 0.2366, 0.2855, 0.2012, 0.401, 0.2677, 0.2732, 0.2366, 0.4031, 0.2618, 0.4031, 0.2618, 0.2855, 0.2012, 0.4051, 0.2559, 0.3969, 0.2795, 0.2732, 0.2366, 0.401, 0.2677, 0.4051, 0.2559, 0.2855, 0.2012, 0.4092, 0.2441, 0.7303, 0.7786, 0.6779, 0.6457, 0.7284, 0.7591, 0.7284, 0.7591, 0.6779, 0.6457, 0.7303, 0.7396, 0.7303, 0.7396, 0.6779, 0.6457, 0.736, 0.7208, 0.9286, 0.7591, 0.9822, 0.6457, 0.9267, 0.7786, 0.9267, 0.7396, 0.9822, 0.6457, 0.9286, 0.7591, 0.921, 0.7208, 0.9822, 0.6457, 0.9267, 0.7396, 0.8363, 0.6368, 0.9505, 0.6446, 0.9561, 0.6246, 0.8363, 0.6368, 0.9561, 0.6246, 0.8681, 0.5242, 0.8681, 0.5242, 0.9561, 0.6246, 0.9641, 0.5962, 0.8681, 0.5242, 0.9641, 0.5962, 0.9698, 0.5762, 0.4173, 0.2206, 0.2937, 0.1777, 0.4255, 0.197, 0.3888, 0.303, 0.3806, 0.3266, 0.2651, 0.2601, 0.3888, 0.303, 0.2651, 0.2601, 0.3908, 0.2971, 0.3908, 0.2971, 0.2651, 0.2601, 0.3928, 0.2912, 0.3928, 0.2912, 0.2651, 0.2601, 0.3949, 0.2853, 0.3949, 0.2853, 0.2651, 0.2601, 0.2732, 0.2366, 0.2732, 0.2366, 0.3969, 0.2795, 0.3949, 0.2853, 0.4153, 0.2264, 0.2937, 0.1777, 0.4173, 0.2206, 0.4133, 0.2323, 0.2937, 0.1777, 0.4153, 0.2264, 0.4112, 0.2382, 0.2937, 0.1777, 0.4133, 0.2323, 0.4092, 0.2441, 0.2855, 0.2012, 0.4112, 0.2382, 0.4112, 0.2382, 0.2855, 0.2012, 0.2937, 0.1777, 0.4914, 0.9329, 0.5866, 0.987, 0.3945, 0.987, 0.5152, 0.9315, 0.5866, 0.987, 0.4914, 0.9329, 0.5381, 0.9272, 0.5866, 0.987, 0.5152, 0.9315, 0.5593, 0.9204, 0.5866, 0.987, 0.5381, 0.9272, 0.5778, 0.9111, 0.5866, 0.987, 0.5593, 0.9204, 0.593, 0.8999, 0.6303, 0.9467, 0.5778, 0.9111, 0.5778, 0.9111, 0.6303, 0.9467, 0.5866, 0.987, 0.6042, 0.887, 0.6303, 0.9467, 0.593, 0.8999, 0.6112, 0.8731, 0.6303, 0.9467, 0.6042, 0.887, 0.6135, 0.8586, 0.6303, 0.9467, 0.6112, 0.8731, 0.6135, 0.8586, 0.6303, 0.6001, 0.6303, 0.9467, 0.6112, 0.8441, 0.6303, 0.6001, 0.6135, 0.8586, 0.6042, 0.8302, 0.6303, 0.6001, 0.6112, 0.8441, 0.593, 0.8173, 0.6303, 0.6001, 0.6042, 0.8302, 0.5778, 0.8061, 0.6303, 0.6001, 0.593, 0.8173, 0.5593, 0.7968, 0.6303, 0.6001, 0.5778, 0.8061, 0.5381, 0.79, 0.6303, 0.6001, 0.5593, 0.7968, 0.5152, 0.7857, 0.6303, 0.6001, 0.5381, 0.79, 0.4914, 0.7843, 0.6303, 0.6001, 0.5152, 0.7857, 0.4914, 0.7843, 0.3509, 0.6001, 0.6303, 0.6001, 0.4676, 0.7857, 0.3509, 0.6001, 0.4914, 0.7843, 0.4446, 0.79, 0.3509, 0.6001, 0.4676, 0.7857, 0.4235, 0.7968, 0.3509, 0.6001, 0.4446, 0.79, 0.405, 0.8061, 0.3509, 0.6001, 0.4235, 0.7968, 0.3898, 0.8173, 0.3509, 0.6001, 0.405, 0.8061, 0.3785, 0.8302, 0.3509, 0.6001, 0.3898, 0.8173, 0.3716, 0.8441, 0.3509, 0.6001, 0.3785, 0.8302, 0.3692, 0.8586, 0.3509, 0.6001, 0.3716, 0.8441, 0.3692, 0.8586, 0.3509, 0.9467, 0.3509, 0.6001, 0.3716, 0.8731, 0.3509, 0.9467, 0.3692, 0.8586, 0.3785, 0.887, 0.3509, 0.9467, 0.3716, 0.8731, 0.3898, 0.8999, 0.3509, 0.9467, 0.3785, 0.887, 0.4914, 0.9329, 0.3945, 0.987, 0.4676, 0.9315, 0.4676, 0.9315, 0.3945, 0.987, 0.4446, 0.9272, 0.4446, 0.9272, 0.3945, 0.987, 0.4235, 0.9204, 0.405, 0.9111, 0.4235, 0.9204, 0.3945, 0.987, 0.405, 0.9111, 0.3945, 0.987, 0.3509, 0.9467, 0.3509, 0.9467, 0.3898, 0.8999, 0.405, 0.9111])
me_mesh0_007.materials.append(mat_material_004)
me_mesh0_007.use_remesh_preserve_volume = False
me_mesh0_007.use_remesh_preserve_attributes = False
me_mesh0_007.use_mirror_vertex_groups = False
me_mesh0_007.update()

# ---- objects
ob_obj0_col = bpy.data.objects.new('obj0-col', me_mesh0_007)

# ---- transforms, parenting, visibility, modifiers, constraints
ob_obj0_col.location = (0.0, 0.0, 0.0)
ob_obj0_col.lineart.crease_threshold = 0.0

# ---- collection membership
col_collection_1.objects.link(ob_obj0_col)

# ---- scene / render settings (as saved in the file)
scene.frame_start = 1; scene.frame_end = 250; scene.frame_set(1)
scene.render.engine = 'CYCLES'
scene.render.resolution_percentage = 50
scene.render.dither_intensity = 0.0
scene.cycles.use_denoising = False
scene.cycles.samples = 128
scene.cycles.sampling_pattern = 'TABULATED_SOBOL'
scene.cycles.use_adaptive_sampling = False
scene.cycles.use_light_tree = False
scene.cycles.blur_glossy = 0.0
scene.cycles.sample_clamp_indirect = 0.0
scene.view_settings.view_transform = 'Standard'
bpy.context.view_layer.update()

# ---- added for rendering (the .blend has no active camera and no usable light): camera, sun
cam_auto = bpy.data.cameras.new('AutoCamera')
cam_auto.lens = 50.0
cam_auto.sensor_width = 36.0
cam_auto.clip_end = 1000.0
ob_auto_camera = bpy.data.objects.new('AutoCamera', cam_auto)
scene.collection.objects.link(ob_auto_camera)
ob_auto_camera.location = (30.2571, -39.1806, 33.0252)
ob_auto_camera.rotation_euler = (1.09748, -7.21219e-08, 0.694738)
scene.camera = ob_auto_camera
light_auto_sun = bpy.data.lights.new('AutoSun', 'SUN')
light_auto_sun.energy = 3.0
light_auto_sun.angle = 0.0523599
ob_auto_sun = bpy.data.objects.new('AutoSun', light_auto_sun)
scene.collection.objects.link(ob_auto_sun)
ob_auto_sun.rotation_euler = (0.872665, 0.174533, 0.523599)
bpy.context.view_layer.update()
